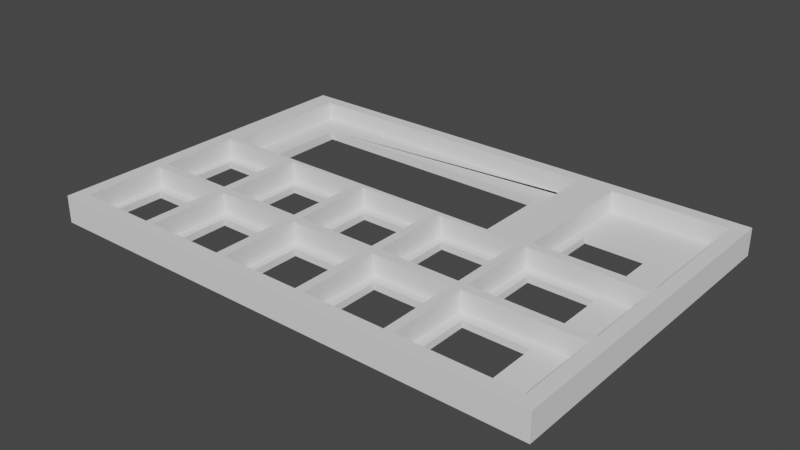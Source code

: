 # Source: kb3-keyplate.blend  (saved by Blender 2.93.20; exported with 4.5.12 LTS)
import bpy
from mathutils import Matrix  # noqa: F401  (used for matrix-valued properties, if any)

bpy.ops.wm.read_factory_settings(use_empty=True)
scene = bpy.context.scene
scene.name = 'Scene'

# ---- collections
col_collection = bpy.data.collections.new('Collection'); scene.collection.children.link(col_collection)

# ---- world
world_world = bpy.data.worlds.new('World'); scene.world = world_world
world_world.use_nodes = True; world_world.node_tree.nodes.clear()
_N = world_world.node_tree.nodes; _L = world_world.node_tree.links
n0 = _N.new('ShaderNodeOutputWorld'); n0.name = 'World Output'; n0.location = (300, 300)
n1 = _N.new('ShaderNodeBackground'); n1.name = 'Background'; n1.location = (10, 300)
n1.inputs[0].default_value = (0.05088, 0.05088, 0.05088, 1.0)
_L.new(n1.outputs[0], n0.inputs[0])
n0.is_active_output = True
world_world.color = (0.05088, 0.05088, 0.05088)
world_world.use_sun_shadow = False
world_world.sun_shadow_jitter_overblur = 0.0

# ---- meshes
me_keys_plate_v6 = bpy.data.meshes.new('keys_plate_v6')
me_keys_plate_v6.from_pydata([(59.0, 25.0, 0.0), (45.0, 25.0, 0.0), (59.0, 25.0, 1.5), (45.0, 25.0, 1.5), (59.0, 39.0, 0.0), (59.0, 39.0, 1.5), (45.0, 39.0, 0.0), (45.0, 39.0, 1.5), (43.0, 23.0, 1.5), (75.0, 72.0, 6.0), (61.0, 23.0, 1.5), (79.0, 25.0, 0.0), (65.0, 25.0, 0.0), (79.0, 25.0, 1.5), (65.0, 25.0, 1.5), (79.0, 39.0, 0.0), (79.0, 39.0, 1.5), (65.0, 39.0, 0.0), (65.0, 39.0, 1.5), (63.0, 23.0, 1.5), (81.0, 23.0, 1.5), (39.0, 25.0, 0.0), (25.0, 25.0, 0.0), (39.0, 25.0, 1.5), (25.0, 25.0, 1.5), (39.0, 39.0, 0.0), (39.0, 39.0, 1.5), (25.0, 39.0, 0.0), (25.0, 39.0, 1.5), (23.0, 23.0, 1.5), (41.0, 23.0, 1.5), (19.0, 25.0, 0.0), (5.0, 25.0, 0.0), (19.0, 25.0, 1.5), (5.0, 25.0, 1.5), (19.0, 39.0, 0.0), (19.0, 39.0, 1.5), (5.0, 39.0, 0.0), (5.0, 39.0, 1.5), (99.0, 45.0, 0.0), (85.0, 45.0, 0.0), (99.0, 45.0, 1.5), (85.0, 45.0, 1.5), (99.0, 59.0, 0.0), (99.0, 59.0, 1.5), (85.0, 59.0, 0.0), (85.0, 59.0, 1.5), (59.0, 5.0, 0.0), (45.0, 5.0, 0.0), (59.0, 5.0, 1.5), (45.0, 5.0, 1.5), (59.0, 19.0, 0.0), (59.0, 19.0, 1.5), (45.0, 19.0, 0.0), (45.0, 19.0, 1.5), (79.0, 5.0, 0.0), (65.0, 5.0, 0.0), (79.0, 5.0, 1.5), (65.0, 5.0, 1.5), (79.0, 19.0, 0.0), (79.0, 19.0, 1.5), (65.0, 19.0, 0.0), (65.0, 19.0, 1.5), (19.0, 5.0, 0.0), (5.0, 5.0, 0.0), (19.0, 5.0, 1.5), (5.0, 5.0, 1.5), (19.0, 19.0, 0.0), (19.0, 19.0, 1.5), (5.0, 19.0, 0.0), (5.0, 19.0, 1.5), (99.0, 5.0, 0.0), (85.0, 5.0, 0.0), (99.0, 5.0, 1.5), (85.0, 5.0, 1.5), (99.0, 19.0, 0.0), (99.0, 19.0, 1.5), (85.0, 19.0, 0.0), (85.0, 19.0, 1.5), (39.0, 5.0, 0.0), (25.0, 5.0, 0.0), (39.0, 5.0, 1.5), (25.0, 5.0, 1.5), (39.0, 19.0, 0.0), (39.0, 19.0, 1.5), (25.0, 19.0, 0.0), (25.0, 19.0, 1.5), (99.0, 25.0, 0.0), (85.0, 25.0, 0.0), (99.0, 25.0, 1.5), (85.0, 25.0, 1.5), (99.0, 39.0, 0.0), (99.0, 39.0, 1.5), (85.0, 39.0, 0.0), (85.0, 39.0, 1.5), (0.0, 0.0, 0.0), (0.0, 0.0, 6.0), (83.0, 23.0, 1.5), (98.0, 23.0, 1.5), (98.0, 21.0, 1.5), (83.0, 21.0, 1.5), (83.0, 3.0, 1.5), (98.0, 41.0, 1.5), (83.0, 41.0, 1.5), (21.0, 21.0, 1.5), (23.0, 21.0, 1.5), (41.0, 21.0, 1.5), (81.0, 3.0, 1.5), (81.0, 21.0, 1.5), (63.0, 21.0, 1.5), (61.0, 21.0, 1.5), (43.0, 21.0, 1.5), (21.0, 23.0, 1.5), (3.0, 23.0, 1.5), (83.0, 43.0, 1.5), (98.0, 43.0, 1.5), (108.7, 21.0, 1.5), (3.0, 41.0, 5.5), (108.7, 23.0, 1.5), (108.7, 43.0, 1.5), (108.7, 41.0, 1.5), (108.7, 43.0, 5.5), (111.7, 0.0, 0.0), (0.0, 74.7, 0.0), (111.7, 74.7, 6.0), (111.7, 0.0, 6.0), (111.7, 74.7, 0.0), (5.0, 72.0, 6.0), (5.0, 42.0, 6.0), (75.0, 42.0, 6.0), (69.0, 48.0, 2.0), (69.0, 48.0, 0.0), (11.0, 48.0, 0.0), (11.0, 66.0, 0.0), (69.0, 66.0, 0.0), (11.0, 48.0, 2.0), (11.0, 66.0, 2.0), (69.0, 66.0, 2.0), (5.0, 72.0, 2.0), (75.0, 72.0, 2.0), (6.75, 44.5, 2.0), (75.0, 42.0, 2.0), (73.25, 70.85, 2.0), (73.37, 70.84, 2.0), (73.48, 70.8, 2.0), (73.58, 70.75, 2.0), (73.67, 70.67, 2.0), (73.75, 70.58, 2.0), (73.8, 70.48, 2.0), (73.84, 70.37, 2.0), (73.85, 70.25, 2.0), (73.84, 70.13, 2.0), (73.8, 70.02, 2.0), (73.75, 69.92, 2.0), (73.67, 69.83, 2.0), (73.58, 69.75, 2.0), (73.48, 69.7, 2.0), (73.37, 69.66, 2.0), (73.25, 69.65, 2.0), (73.13, 69.66, 2.0), (73.02, 69.7, 2.0), (72.92, 69.75, 2.0), (72.83, 69.83, 2.0), (72.75, 69.92, 2.0), (72.7, 70.02, 2.0), (72.66, 70.13, 2.0), (72.65, 70.25, 2.0), (72.66, 70.37, 2.0), (72.7, 70.48, 2.0), (72.75, 70.58, 2.0), (72.83, 70.67, 2.0), (72.92, 70.75, 2.0), (73.02, 70.8, 2.0), (73.13, 70.84, 2.0), (73.25, 71.0, 2.0), (73.54, 70.94, 2.0), (73.67, 70.87, 2.0), (73.78, 70.78, 2.0), (73.87, 70.67, 2.0), (73.94, 70.54, 2.0), (73.99, 70.4, 2.0), (74.0, 70.25, 2.0), (73.99, 70.1, 2.0), (73.94, 69.96, 2.0), (73.87, 69.83, 2.0), (73.78, 69.72, 2.0), (73.67, 69.63, 2.0), (73.54, 69.56, 2.0), (73.4, 69.51, 2.0), (73.25, 69.5, 2.0), (73.1, 69.51, 2.0), (72.96, 69.56, 2.0), (72.83, 69.63, 2.0), (72.72, 69.72, 2.0), (72.63, 69.83, 2.0), (72.56, 69.96, 2.0), (72.51, 70.1, 2.0), (72.5, 70.25, 2.0), (72.51, 70.4, 2.0), (72.56, 70.54, 2.0), (72.63, 70.67, 2.0), (72.72, 70.78, 2.0), (72.83, 70.87, 2.0), (72.96, 70.94, 2.0), (6.604, 44.49, 2.0), (6.604, 44.49, 2.0), (6.463, 44.44, 2.0), (6.333, 44.37, 2.0), (6.22, 44.28, 2.0), (6.126, 44.17, 2.0), (6.057, 44.04, 2.0), (6.014, 43.9, 2.0), (6.0, 43.75, 2.0), (6.014, 43.6, 2.0), (6.057, 43.46, 2.0), (6.126, 43.33, 2.0), (6.22, 43.22, 2.0), (6.333, 43.13, 2.0), (6.463, 43.06, 2.0), (6.604, 43.01, 2.0), (6.75, 43.0, 2.0), (6.896, 43.01, 2.0), (7.037, 43.06, 2.0), (7.167, 43.13, 2.0), (7.28, 43.22, 2.0), (7.374, 43.33, 2.0), (7.443, 43.46, 2.0), (7.486, 43.6, 2.0), (7.5, 43.75, 2.0), (7.486, 43.9, 2.0), (7.443, 44.04, 2.0), (7.374, 44.17, 2.0), (7.28, 44.28, 2.0), (7.167, 44.37, 2.0), (7.037, 44.44, 2.0), (6.896, 44.49, 2.0), (6.75, 45.25, 2.0), (6.457, 45.22, 2.0), (6.176, 45.14, 2.0), (5.917, 45.0, 2.0), (5.689, 44.81, 2.0), (5.503, 44.58, 2.0), (5.364, 44.32, 2.0), (5.279, 44.04, 2.0), (5.25, 43.75, 2.0), (5.279, 43.46, 2.0), (5.364, 43.18, 2.0), (5.503, 42.92, 2.0), (5.689, 42.69, 2.0), (5.917, 42.5, 2.0), (6.176, 42.36, 2.0), (6.457, 42.28, 2.0), (6.75, 42.25, 2.0), (7.043, 42.28, 2.0), (7.324, 42.36, 2.0), (7.583, 42.5, 2.0), (7.811, 42.69, 2.0), (7.997, 42.92, 2.0), (8.136, 43.18, 2.0), (8.221, 43.46, 2.0), (8.25, 43.75, 2.0), (8.221, 44.04, 2.0), (8.136, 44.32, 2.0), (7.997, 44.58, 2.0), (7.811, 44.81, 2.0), (7.583, 45.0, 2.0), (7.324, 45.14, 2.0), (7.043, 45.22, 2.0), (6.75, 44.5, 2.0), (6.463, 44.44, 2.0), (6.333, 44.37, 2.0), (6.22, 44.28, 2.0), (6.126, 44.17, 2.0), (6.057, 44.04, 2.0), (6.014, 43.9, 2.0), (6.0, 43.75, 2.0), (6.014, 43.6, 2.0), (6.057, 43.46, 2.0), (6.126, 43.33, 2.0), (6.22, 43.22, 2.0), (6.333, 43.13, 2.0), (6.463, 43.06, 2.0), (6.604, 43.01, 2.0), (6.75, 43.0, 2.0), (6.896, 43.01, 2.0), (7.037, 43.06, 2.0), (7.167, 43.13, 2.0), (7.28, 43.22, 2.0), (7.374, 43.33, 2.0), (7.443, 43.46, 2.0), (7.486, 43.6, 2.0), (7.5, 43.75, 2.0), (7.486, 43.9, 2.0), (7.443, 44.04, 2.0), (7.374, 44.17, 2.0), (7.28, 44.28, 2.0), (7.167, 44.37, 2.0), (7.037, 44.44, 2.0), (6.896, 44.49, 2.0), (6.457, 45.22, 2.0), (6.75, 45.25, 2.0), (6.176, 45.14, 2.0), (5.917, 45.0, 2.0), (5.689, 44.81, 2.0), (5.503, 44.58, 2.0), (5.364, 44.32, 2.0), (5.279, 44.04, 2.0), (5.25, 43.75, 2.0), (5.279, 43.46, 2.0), (5.364, 43.18, 2.0), (5.503, 42.92, 2.0), (5.689, 42.69, 2.0), (5.917, 42.5, 2.0), (6.176, 42.36, 2.0), (6.457, 42.28, 2.0), (6.75, 42.25, 2.0), (7.043, 42.28, 2.0), (7.324, 42.36, 2.0), (7.583, 42.5, 2.0), (7.811, 42.69, 2.0), (7.997, 42.92, 2.0), (8.136, 43.18, 2.0), (8.221, 43.46, 2.0), (8.25, 43.75, 2.0), (8.221, 44.04, 2.0), (8.136, 44.32, 2.0), (7.997, 44.58, 2.0), (7.811, 44.81, 2.0), (7.583, 45.0, 2.0), (7.324, 45.14, 2.0), (7.043, 45.22, 2.0), (6.5, 71.75, 2.0), (6.744, 71.73, 2.0), (6.978, 71.65, 2.0), (7.194, 71.54, 2.0), (7.384, 71.38, 2.0), (7.539, 71.19, 2.0), (7.655, 70.98, 2.0), (7.726, 70.74, 2.0), (7.75, 70.5, 2.0), (7.726, 70.26, 2.0), (7.655, 70.02, 2.0), (7.539, 69.81, 2.0), (7.384, 69.62, 2.0), (7.194, 69.46, 2.0), (6.978, 69.35, 2.0), (6.744, 69.27, 2.0), (6.5, 69.25, 2.0), (6.256, 69.27, 2.0), (6.022, 69.35, 2.0), (5.806, 69.46, 2.0), (5.616, 69.62, 2.0), (5.461, 69.81, 2.0), (5.345, 70.02, 2.0), (5.274, 70.26, 2.0), (5.25, 70.5, 2.0), (5.274, 70.74, 2.0), (5.345, 70.98, 2.0), (5.461, 71.19, 2.0), (5.616, 71.38, 2.0), (5.806, 71.54, 2.0), (6.022, 71.65, 2.0), (6.256, 71.73, 2.0), (6.646, 71.23, 2.0), (6.5, 71.25, 2.0), (6.354, 71.23, 2.0), (6.214, 71.19, 2.0), (6.085, 71.12, 2.0), (5.971, 71.03, 2.0), (5.878, 70.92, 2.0), (5.809, 70.79, 2.0), (5.767, 70.65, 2.0), (5.752, 70.5, 2.0), (5.767, 70.35, 2.0), (5.809, 70.21, 2.0), (5.878, 70.08, 2.0), (5.971, 69.97, 2.0), (6.085, 69.88, 2.0), (6.214, 69.81, 2.0), (6.354, 69.77, 2.0), (6.5, 69.75, 2.0), (6.646, 69.77, 2.0), (6.786, 69.81, 2.0), (6.915, 69.88, 2.0), (7.029, 69.97, 2.0), (7.122, 70.08, 2.0), (7.191, 70.21, 2.0), (7.233, 70.35, 2.0), (7.248, 70.5, 2.0), (7.233, 70.65, 2.0), (7.191, 70.79, 2.0), (7.122, 70.92, 2.0), (7.029, 71.03, 2.0), (6.915, 71.12, 2.0), (6.786, 71.19, 2.0), (74.98, 42.01, 1.993), (73.5, 44.75, 2.0), (73.26, 44.73, 2.0), (73.02, 44.65, 2.0), (72.81, 44.54, 2.0), (72.62, 44.38, 2.0), (72.46, 44.19, 2.0), (72.35, 43.98, 2.0), (72.27, 43.74, 2.0), (72.25, 43.5, 2.0), (72.27, 43.26, 2.0), (72.35, 43.02, 2.0), (72.46, 42.81, 2.0), (72.62, 42.62, 2.0), (72.81, 42.46, 2.0), (73.02, 42.35, 2.0), (73.26, 42.27, 2.0), (73.5, 42.25, 2.0), (73.74, 42.27, 2.0), (73.98, 42.35, 2.0), (74.19, 42.46, 2.0), (74.38, 42.62, 2.0), (74.54, 42.81, 2.0), (74.65, 43.02, 2.0), (74.73, 43.26, 2.0), (74.75, 43.5, 2.0), (74.73, 43.74, 2.0), (74.65, 43.98, 2.0), (74.54, 44.19, 2.0), (74.38, 44.38, 2.0), (74.19, 44.54, 2.0), (73.98, 44.65, 2.0), (73.74, 44.73, 2.0), (73.5, 44.25, 2.0), (73.35, 44.24, 2.0), (73.21, 44.19, 2.0), (73.08, 44.12, 2.0), (72.97, 44.03, 2.0), (72.88, 43.92, 2.0), (72.81, 43.79, 2.0), (72.76, 43.65, 2.0), (72.75, 43.5, 2.0), (72.76, 43.35, 2.0), (72.81, 43.21, 2.0), (72.88, 43.08, 2.0), (72.97, 42.97, 2.0), (73.08, 42.88, 2.0), (73.21, 42.81, 2.0), (73.35, 42.76, 2.0), (73.5, 42.75, 2.0), (73.65, 42.76, 2.0), (73.79, 42.81, 2.0), (73.92, 42.88, 2.0), (74.03, 42.97, 2.0), (74.12, 43.08, 2.0), (74.19, 43.21, 2.0), (74.24, 43.35, 2.0), (74.25, 43.5, 2.0), (74.24, 43.65, 2.0), (74.19, 43.79, 2.0), (74.12, 43.92, 2.0), (74.03, 44.03, 2.0), (73.92, 44.12, 2.0), (73.79, 44.19, 2.0), (73.65, 44.24, 2.0), (73.26, 44.73, 2.0), (73.5, 44.75, 2.0), (73.02, 44.65, 2.0), (72.81, 44.54, 2.0), (72.62, 44.38, 2.0), (72.46, 44.19, 2.0), (72.35, 43.98, 2.0), (72.27, 43.74, 2.0), (72.25, 43.5, 2.0), (72.27, 43.26, 2.0), (72.35, 43.02, 2.0), (72.46, 42.81, 2.0), (72.62, 42.62, 2.0), (72.81, 42.46, 2.0), (73.02, 42.35, 2.0), (73.26, 42.27, 2.0), (73.5, 42.25, 2.0), (73.74, 42.27, 2.0), (73.98, 42.35, 2.0), (74.19, 42.46, 2.0), (74.38, 42.62, 2.0), (74.54, 42.81, 2.0), (74.65, 43.02, 2.0), (74.73, 43.26, 2.0), (74.75, 43.5, 2.0), (74.73, 43.74, 2.0), (74.65, 43.98, 2.0), (74.54, 44.19, 2.0), (74.38, 44.38, 2.0), (74.19, 44.54, 2.0), (73.98, 44.65, 2.0), (73.74, 44.73, 2.0), (73.35, 44.24, 2.0), (73.5, 44.25, 2.0), (73.21, 44.19, 2.0), (73.08, 44.12, 2.0), (72.97, 44.03, 2.0), (72.88, 43.92, 2.0), (72.81, 43.79, 2.0), (72.76, 43.65, 2.0), (72.75, 43.5, 2.0), (72.76, 43.35, 2.0), (72.81, 43.21, 2.0), (72.88, 43.08, 2.0), (72.97, 42.97, 2.0), (73.08, 42.88, 2.0), (73.21, 42.81, 2.0), (73.35, 42.76, 2.0), (73.5, 42.75, 2.0), (73.65, 42.76, 2.0), (73.79, 42.81, 2.0), (73.92, 42.88, 2.0), (74.03, 42.97, 2.0), (74.12, 43.08, 2.0), (74.19, 43.21, 2.0), (74.24, 43.35, 2.0), (74.25, 43.5, 2.0), (74.24, 43.65, 2.0), (74.19, 43.79, 2.0), (74.12, 43.92, 2.0), (74.03, 44.03, 2.0), (73.92, 44.12, 2.0), (73.79, 44.19, 2.0), (73.65, 44.24, 2.0), (5.0, 42.0, 2.0), (83.0, 3.0, 5.5), (81.0, 3.0, 5.5), (83.0, 72.0, 5.5), (83.0, 72.0, 1.5), (83.0, 3.0, 5.5), (83.0, 3.0, 5.5), (108.7, 71.7, 6.0), (108.7, 71.7, 1.5), (108.7, 3.0, 6.0), (108.7, 3.0, 1.5), (61.0, 23.0, 5.5), (43.0, 23.0, 5.5), (41.0, 23.0, 5.5), (23.0, 23.0, 5.5), (98.0, 43.0, 5.5), (83.0, 43.0, 5.5), (21.0, 23.0, 5.5), (81.0, 3.0, 6.0), (83.0, 41.0, 5.5), (83.0, 23.0, 5.5), (108.7, 43.0, 6.0), (3.0, 41.0, 6.0), (83.0, 21.0, 5.5), (81.0, 21.0, 5.5), (63.0, 21.0, 5.5), (61.0, 21.0, 5.5), (43.0, 21.0, 5.5), (41.0, 21.0, 5.5), (23.0, 21.0, 5.5), (21.0, 21.0, 5.5), (23.0, 3.0, 1.5), (21.0, 3.0, 1.5), (41.0, 3.0, 1.5), (63.0, 3.0, 1.5), (61.0, 3.0, 1.5), (43.0, 3.0, 1.5), (63.0, 3.0, 5.5), (61.0, 3.0, 5.5), (43.0, 3.0, 5.5), (41.0, 3.0, 5.5), (23.0, 3.0, 5.5), (21.0, 3.0, 5.5), (3.0, 21.0, 6.0), (3.0, 3.0, 6.0), (3.0, 3.0, 1.5), (3.0, 21.0, 1.5), (3.0, 23.0, 5.5), (75.0, 42.0, 1.5), (5.0, 42.0, 1.5), (6.463, 44.44, 1.0), (3.0, 42.0, 1.5), (3.0, 41.0, 1.5), (61.0, 41.0, 1.5), (61.0, 41.0, 5.5), (43.0, 41.0, 1.5), (41.0, 41.0, 1.5), (43.0, 41.0, 5.5), (41.0, 41.0, 5.5), (23.0, 41.0, 1.5), (21.0, 41.0, 1.5), (23.0, 41.0, 5.5), (21.0, 41.0, 5.5), (0.0, 74.7, 6.0), (108.7, 41.0, 5.5), (108.7, 23.0, 5.5), (108.7, 21.0, 5.5), (83.0, 3.0, 6.0), (61.0, 23.0, 6.0), (43.0, 23.0, 6.0), (81.0, 41.0, 6.0), (81.0, 23.0, 6.0), (63.0, 23.0, 6.0), (41.0, 23.0, 6.0), (23.0, 23.0, 6.0), (98.0, 43.0, 6.0), (83.0, 43.0, 6.0), (21.0, 23.0, 6.0), (83.0, 41.0, 6.0), (83.0, 23.0, 6.0), (83.0, 21.0, 6.0), (81.0, 21.0, 6.0), (61.0, 21.0, 6.0), (43.0, 21.0, 6.0), (41.0, 21.0, 6.0), (23.0, 21.0, 6.0), (21.0, 21.0, 6.0), (63.0, 3.0, 6.0), (61.0, 3.0, 6.0), (43.0, 3.0, 6.0), (41.0, 3.0, 6.0), (23.0, 3.0, 6.0), (21.0, 3.0, 6.0), (3.0, 23.0, 6.0), (61.0, 41.0, 6.0), (63.0, 41.0, 6.0), (43.0, 41.0, 6.0), (41.0, 41.0, 6.0), (23.0, 41.0, 6.0), (21.0, 41.0, 6.0), (108.7, 41.0, 6.0), (108.7, 23.0, 6.0), (108.7, 21.0, 6.0), (83.0, 72.0, 6.0), (108.7, 71.7, 6.0), (63.0, 21.0, 6.0), (6.604, 44.49, 1.0), (6.333, 44.37, 1.0), (6.75, 44.5, 1.0), (6.22, 44.28, 1.0), (6.126, 44.17, 1.0), (6.057, 44.04, 1.0), (6.014, 43.9, 1.0), (6.0, 43.75, 1.0), (6.014, 43.6, 1.0), (6.057, 43.46, 1.0), (6.126, 43.33, 1.0), (6.22, 43.22, 1.0), (6.333, 43.13, 1.0), (6.463, 43.06, 1.0), (6.604, 43.01, 1.0), (6.75, 43.0, 1.0), (6.896, 43.01, 1.0), (7.037, 43.06, 1.0), (7.167, 43.13, 1.0), (7.28, 43.22, 1.0), (7.374, 43.33, 1.0), (7.443, 43.46, 1.0), (7.486, 43.6, 1.0), (7.5, 43.75, 1.0), (7.486, 43.9, 1.0), (7.443, 44.04, 1.0), (7.374, 44.17, 1.0), (7.28, 44.28, 1.0), (7.167, 44.37, 1.0), (7.037, 44.44, 1.0), (6.896, 44.49, 1.0), (6.646, 71.23, 1.0), (6.5, 71.25, 1.0), (6.786, 71.19, 1.0), (6.354, 71.23, 1.0), (6.214, 71.19, 1.0), (6.085, 71.12, 1.0), (5.971, 71.03, 1.0), (5.878, 70.92, 1.0), (5.809, 70.79, 1.0), (5.767, 70.65, 1.0), (5.752, 70.5, 1.0), (5.767, 70.35, 1.0), (5.809, 70.21, 1.0), (5.878, 70.08, 1.0), (5.971, 69.97, 1.0), (6.085, 69.88, 1.0), (6.214, 69.81, 1.0), (6.354, 69.77, 1.0), (6.5, 69.75, 1.0), (6.646, 69.77, 1.0), (6.786, 69.81, 1.0), (6.915, 69.88, 1.0), (7.029, 69.97, 1.0), (7.122, 70.08, 1.0), (7.191, 70.21, 1.0), (7.233, 70.35, 1.0), (7.248, 70.5, 1.0), (7.233, 70.65, 1.0), (7.191, 70.79, 1.0), (7.122, 70.92, 1.0), (7.029, 71.03, 1.0), (6.915, 71.12, 1.0), (73.36, 70.84, 1.0), (73.25, 70.85, 1.0), (73.48, 70.8, 1.0), (73.58, 70.75, 1.0), (73.67, 70.67, 1.0), (73.75, 70.58, 1.0), (73.8, 70.48, 1.0), (73.84, 70.37, 1.0), (73.85, 70.25, 1.0), (73.84, 70.13, 1.0), (73.8, 70.02, 1.0), (73.75, 69.92, 1.0), (73.67, 69.83, 1.0), (73.58, 69.75, 1.0), (73.48, 69.7, 1.0), (73.36, 69.66, 1.0), (73.25, 69.65, 1.0), (73.13, 69.66, 1.0), (73.02, 69.7, 1.0), (72.91, 69.75, 1.0), (72.82, 69.83, 1.0), (72.75, 69.92, 1.0), (72.66, 70.13, 1.0), (72.65, 70.25, 1.0), (72.66, 70.37, 1.0), (72.69, 70.48, 1.0), (72.75, 70.58, 1.0), (72.82, 70.67, 1.0), (72.91, 70.75, 1.0), (73.02, 70.8, 1.0), (73.13, 70.84, 1.0), (73.35, 44.24, 1.0), (73.5, 44.25, 1.0), (73.21, 44.19, 1.0), (73.08, 44.12, 1.0), (72.97, 44.03, 1.0), (72.88, 43.92, 1.0), (72.81, 43.79, 1.0), (72.76, 43.65, 1.0), (72.75, 43.5, 1.0), (72.76, 43.35, 1.0), (72.81, 43.21, 1.0), (72.88, 43.08, 1.0), (72.97, 42.97, 1.0), (73.08, 42.88, 1.0), (73.21, 42.81, 1.0), (73.35, 42.76, 1.0), (73.5, 42.75, 1.0), (73.65, 42.76, 1.0), (73.79, 42.81, 1.0), (73.92, 42.88, 1.0), (74.03, 42.97, 1.0), (74.12, 43.08, 1.0), (74.19, 43.21, 1.0), (74.24, 43.35, 1.0), (74.25, 43.5, 1.0), (74.24, 43.65, 1.0), (74.19, 43.79, 1.0), (74.12, 43.92, 1.0), (74.03, 44.03, 1.0), (73.92, 44.12, 1.0), (73.79, 44.19, 1.0), (73.65, 44.24, 1.0), (63.0, 41.0, 1.5), (81.0, 41.0, 1.5)], [(531, 628), (139, 174), (174, 142), (525, 529), (529, 530), (573, 575), (128, 573), (27, 6), (15, 6)], [(0, 1, 2), (2, 1, 3), (4, 0, 5), (5, 0, 2), (6, 4, 7), (30, 29, 537), (1, 6, 3), (3, 6, 7), (2, 3, 8), (8, 3, 7), (10, 5, 2), (10, 2, 8), (110, 562, 550), (109, 58, 62), (11, 12, 13), (13, 12, 14), (15, 11, 16), (16, 11, 13), (17, 15, 18), (18, 15, 16), (12, 17, 14), (14, 17, 18), (108, 526, 548), (108, 107, 526), (21, 22, 23), (23, 22, 24), (25, 21, 26), (26, 21, 23), (27, 25, 28), (28, 25, 26), (22, 27, 24), (24, 27, 28), (23, 24, 29), (29, 24, 28), (30, 26, 23), (30, 23, 29), (552, 106, 557), (31, 32, 33), (33, 32, 34), (35, 31, 36), (36, 31, 33), (37, 35, 38), (38, 35, 36), (32, 37, 34), (34, 37, 38), (39, 40, 41), (41, 40, 42), (43, 39, 44), (44, 39, 41), (45, 43, 46), (46, 43, 44), (40, 45, 42), (42, 45, 46), (47, 48, 49), (49, 48, 50), (51, 47, 52), (52, 47, 49), (53, 51, 54), (54, 51, 52), (48, 53, 50), (50, 53, 54), (55, 56, 57), (57, 56, 58), (59, 55, 60), (60, 55, 57), (61, 59, 62), (62, 59, 60), (56, 61, 58), (58, 61, 62), (63, 64, 65), (65, 64, 66), (67, 63, 68), (68, 63, 65), (69, 67, 70), (70, 67, 68), (64, 69, 66), (66, 69, 70), (71, 72, 73), (73, 72, 74), (75, 71, 76), (76, 71, 73), (77, 75, 78), (78, 75, 76), (72, 77, 74), (74, 77, 78), (79, 80, 81), (81, 80, 82), (83, 79, 84), (84, 79, 81), (85, 83, 86), (86, 83, 84), (80, 85, 82), (82, 85, 86), (87, 88, 89), (89, 88, 90), (91, 87, 92), (92, 87, 89), (93, 91, 94), (94, 91, 92), (88, 93, 90), (90, 93, 94), (44, 532, 528, 46), (94, 97, 90), (90, 97, 98), (90, 98, 89), (89, 98, 99), (89, 99, 76), (76, 99, 78), (78, 99, 100), (92, 102, 94), (94, 102, 103), (94, 103, 97), (66, 70, 570, 569), (105, 86, 84), (105, 84, 106), (50, 559, 49), (560, 559, 50), (43, 45, 126), (101, 74, 100), (74, 78, 100), (60, 108, 109), (76, 73, 534), (70, 68, 104, 570), (60, 57, 108), (74, 101, 73), (57, 107, 108), (52, 110, 111), (109, 62, 60), (112, 36, 33), (113, 571, 541), (113, 541, 112), (532, 76, 534), (110, 52, 559), (560, 551, 563), (111, 54, 52), (42, 114, 115), (42, 115, 41), (41, 115, 102), (41, 102, 92), (106, 552, 105), (553, 105, 552), (111, 550, 551), (550, 111, 110), (100, 547, 101), (558, 58, 109), (58, 558, 57), (552, 557, 564), (114, 540, 539), (551, 560, 111), (528, 540, 114), (57, 558, 107), (52, 49, 559), (560, 50, 111), (73, 101, 534), (562, 110, 559), (530, 101, 547), (534, 101, 530), (111, 50, 54), (1, 21, 6), (6, 21, 25), (35, 27, 31), (31, 27, 22), (31, 22, 67), (67, 22, 85), (67, 85, 63), (63, 80, 95), (95, 80, 79), (95, 79, 48), (48, 79, 53), (53, 79, 83), (53, 83, 1), (1, 83, 21), (1, 0, 53), (53, 0, 51), (51, 0, 12), (51, 12, 61), (61, 12, 11), (61, 11, 59), (59, 11, 88), (59, 88, 77), (77, 88, 87), (77, 87, 75), (72, 55, 77), (77, 55, 59), (12, 0, 17), (17, 0, 4), (88, 11, 93), (93, 11, 15), (22, 21, 85), (85, 21, 83), (95, 37, 32), (95, 32, 69), (69, 32, 31), (69, 31, 67), (40, 39, 93), (93, 39, 91), (48, 47, 95), (56, 47, 61), (61, 47, 51), (69, 64, 95), (95, 64, 63), (134, 137, 136, 133), (133, 136, 135, 132), (455, 519, 518, 454), (128, 524, 138), (395, 524, 129), (128, 129, 524), (141, 9, 139, 395), (129, 9, 141, 395), (138, 139, 127), (9, 127, 139), (193, 137, 192), (131, 130, 134), (430, 494, 492, 429), (403, 467, 468, 404), (134, 40, 131), (708, 709, 158, 157), (708, 157, 156, 707), (707, 156, 155, 706), (706, 155, 154, 705), (705, 154, 153, 704), (704, 153, 152, 703), (703, 152, 151, 702), (700, 149, 148, 699), (699, 148, 147, 698), (698, 147, 146, 697), (697, 146, 145, 696), (144, 695, 696, 145), (143, 693, 695, 144), (694, 693, 143, 142), (694, 142, 173, 723), (723, 173, 172, 722), (720, 170, 169), (720, 169, 168, 719), (719, 168, 167, 718), (718, 167, 166, 717), (137, 193, 194), (195, 137, 194), (137, 195, 196), (137, 196, 197), (137, 197, 198), (199, 137, 198), (136, 199, 200), (136, 200, 201), (136, 201, 202), (203, 136, 202), (712, 161, 160, 711), (710, 159, 158, 709), (716, 165, 164, 715), (714, 163, 162, 713), (139, 175, 176), (177, 139, 176), (139, 177, 178), (179, 139, 178), (139, 179, 180), (139, 180, 181), (182, 139, 181), (183, 139, 182), (184, 141, 183), (185, 141, 184), (186, 141, 185), (187, 141, 186), (188, 141, 187), (189, 141, 188), (190, 141, 189), (137, 191, 192), (191, 137, 190), (716, 717, 166, 165), (715, 164, 163, 714), (144, 145, 176, 175), (145, 146, 177, 176), (146, 147, 178, 177), (147, 148, 179, 178), (148, 149, 180, 179), (149, 150, 181, 180), (150, 151, 182, 181), (151, 152, 183, 182), (152, 153, 184, 183), (153, 154, 185, 184), (154, 155, 186, 185), (155, 156, 187, 186), (156, 157, 188, 187), (157, 158, 189, 188), (158, 159, 190, 189), (159, 160, 191, 190), (160, 161, 192, 191), (161, 162, 193, 192), (162, 163, 194, 193), (163, 164, 195, 194), (164, 165, 196, 195), (165, 166, 197, 196), (166, 167, 198, 197), (167, 168, 199, 198), (168, 169, 200, 199), (169, 170, 201, 200), (170, 171, 202, 201), (171, 172, 203, 202), (712, 713, 162, 161), (711, 160, 159, 710), (702, 151, 150, 701), (715, 714, 713, 712, 711, 710, 709, 708, 707, 706, 705, 704, 718, 717, 716), (136, 137, 199), (456, 520, 519, 455), (402, 466, 467, 403), (134, 133, 123), (294, 295, 657, 656), (263, 264, 265, 266, 267, 236, 237, 140, 235, 234, 233, 232, 231, 230), (237, 238, 239, 240, 241, 209, 208, 207, 206, 205, 140), (241, 242, 243, 244, 245, 246, 247, 219, 218, 217, 216, 215, 214, 213, 212, 211, 210, 209), (247, 248, 249, 250, 251, 252, 253, 254, 255, 256, 222, 221, 220, 219), (256, 257, 258, 259, 260, 261, 262, 263, 230, 229, 228, 227, 226, 225, 224, 223, 222), (123, 126, 134), (293, 294, 656, 655), (250, 249, 312, 313), (223, 224, 287, 286), (251, 250, 313, 314), (224, 225, 288, 287), (252, 251, 314, 315), (225, 226, 289, 288), (253, 252, 315, 316), (226, 227, 290, 289), (254, 253, 316, 317), (227, 228, 291, 290), (140, 205, 204, 268), (255, 254, 317, 318), (228, 229, 292, 291), (256, 255, 318, 319), (229, 230, 293, 292), (257, 256, 319, 320), (230, 231, 294, 293), (258, 257, 320, 321), (231, 232, 295, 294), (205, 206, 269, 204), (259, 258, 321, 322), (232, 233, 296, 295), (206, 207, 270, 269), (260, 259, 322, 323), (233, 234, 297, 296), (207, 208, 271, 270), (261, 260, 323, 324), (234, 235, 298, 297), (208, 209, 272, 271), (262, 261, 324, 325), (235, 140, 268, 298), (209, 210, 273, 272), (263, 262, 325, 326), (237, 236, 300, 299), (210, 211, 274, 273), (264, 263, 326, 327), (238, 237, 299, 301), (211, 212, 275, 274), (265, 264, 327, 328), (212, 213, 276, 275), (266, 265, 328, 329), (213, 214, 277, 276), (267, 266, 329, 330), (135, 136, 301), (214, 215, 278, 277), (236, 267, 330, 300), (136, 349, 301), (215, 216, 279, 278), (238, 349, 243, 306, 305, 242, 241, 304, 240, 303, 302, 239), (216, 217, 280, 279), (244, 243, 306, 307), (217, 218, 281, 280), (245, 244, 307, 308), (218, 219, 282, 281), (246, 245, 308, 309), (219, 220, 283, 282), (247, 246, 309, 310), (220, 221, 284, 283), (248, 247, 310, 311), (221, 222, 285, 284), (249, 248, 311, 312), (222, 223, 286, 285), (295, 296, 658, 657), (35, 37, 132), (296, 297, 659, 658), (268, 204, 630, 632), (297, 298, 660, 659), (204, 269, 574, 630), (132, 37, 133), (269, 270, 631, 574), (270, 271, 633, 631), (271, 272, 634, 633), (273, 274, 636, 635), (274, 275, 637, 636), (275, 276, 638, 637), (276, 277, 639, 638), (277, 278, 640, 639), (278, 279, 641, 640), (279, 280, 642, 641), (280, 281, 643, 642), (281, 282, 644, 643), (283, 284, 646, 645), (284, 285, 647, 646), (285, 286, 648, 647), (286, 287, 649, 648), (287, 288, 650, 649), (288, 289, 651, 650), (290, 291, 653, 652), (291, 292, 654, 653), (292, 293, 655, 654), (324, 323, 135, 300, 330, 329, 328, 327, 326, 325), (299, 300, 135, 301), (322, 321, 135, 323), (37, 123, 133), (429, 492, 493, 428), (298, 268, 632, 660), (332, 331, 364, 363), (331, 362, 365, 364), (362, 361, 366, 365), (361, 360, 367, 366), (360, 359, 368, 367), (359, 358, 369, 368), (358, 357, 370, 369), (357, 356, 371, 370), (356, 355, 372, 371), (355, 354, 373, 372), (354, 353, 374, 373), (353, 352, 375, 374), (352, 351, 376, 375), (351, 350, 377, 376), (350, 349, 378, 377), (349, 348, 379, 378), (348, 347, 380, 379), (347, 346, 381, 380), (346, 345, 382, 381), (345, 344, 383, 382), (344, 343, 384, 383), (343, 342, 385, 384), (342, 341, 386, 385), (341, 340, 387, 386), (340, 339, 388, 387), (339, 338, 389, 388), (338, 337, 390, 389), (337, 336, 391, 390), (336, 335, 392, 391), (335, 334, 393, 392), (334, 333, 394, 393), (333, 332, 363, 394), (380, 678, 677, 379), (382, 680, 679, 381), (384, 682, 681, 383), (390, 688, 687, 389), (386, 684, 683, 385), (392, 690, 689, 391), (388, 686, 685, 387), (394, 692, 691, 393), (364, 661, 663, 363), (366, 664, 662, 365), (368, 666, 665, 367), (370, 668, 667, 369), (372, 670, 669, 371), (374, 672, 671, 373), (376, 674, 673, 375), (378, 676, 675, 377), (272, 273, 635, 634), (446, 413, 414, 415, 416, 417, 418, 419, 420, 421, 422, 423, 424, 425, 426, 427, 458, 457, 456, 455, 454, 453, 452, 451, 450, 449, 448, 447), (458, 427, 396, 397, 398, 399, 400, 401, 402, 403, 404, 405, 406, 407, 408, 409, 410, 411, 412, 413, 446, 445, 444, 443, 442, 441, 440, 439, 438, 437, 436, 435, 434, 433, 432, 431, 430, 429, 428, 459), (457, 521, 520, 456), (431, 495, 494, 430), (404, 468, 469, 405), (458, 522, 521, 457), (432, 496, 495, 431), (405, 469, 470, 406), (459, 523, 522, 458), (433, 497, 496, 432), (406, 470, 471, 407), (428, 493, 523, 459), (434, 498, 497, 433), (407, 471, 472, 408), (435, 499, 498, 434), (408, 472, 473, 409), (436, 500, 499, 435), (409, 473, 474, 410), (437, 501, 500, 436), (410, 474, 475, 411), (438, 502, 501, 437), (411, 475, 476, 412), (439, 503, 502, 438), (412, 476, 477, 413), (440, 504, 503, 439), (413, 477, 478, 414), (441, 505, 504, 440), (414, 478, 479, 415), (442, 506, 505, 441), (415, 479, 480, 416), (443, 507, 506, 442), (416, 480, 481, 417), (444, 508, 507, 443), (417, 481, 482, 418), (445, 509, 508, 444), (418, 482, 483, 419), (446, 510, 509, 445), (419, 483, 484, 420), (447, 511, 510, 446), (420, 484, 485, 421), (448, 512, 511, 447), (421, 485, 486, 422), (449, 513, 512, 448), (422, 486, 487, 423), (396, 461, 460, 397), (450, 514, 513, 449), (423, 487, 488, 424), (397, 460, 462, 398), (451, 515, 514, 450), (424, 488, 489, 425), (398, 462, 463, 399), (452, 516, 515, 451), (425, 489, 490, 426), (399, 463, 464, 400), (453, 517, 516, 452), (426, 490, 491, 427), (400, 464, 465, 401), (454, 518, 517, 453), (427, 491, 461, 396), (401, 465, 466, 402), (701, 150, 149, 700), (464, 463, 462, 460, 461, 491, 490, 130, 469, 468, 467, 466, 465), (489, 488, 487, 190, 490), (190, 487, 486), (141, 486, 485, 484, 483, 482, 481, 480, 479, 478, 477, 476, 395), (190, 486, 141), (490, 190, 130), (190, 137, 130), (134, 130, 137), (337, 338, 339, 340, 341, 342, 343, 344, 345, 346, 347, 348, 349, 350, 136, 336), (356, 357, 358, 359, 360, 361, 362, 331, 138, 355), (139, 336, 136), (135, 469, 130), (135, 321, 469), (318, 317, 316, 476, 475, 474, 473, 472, 471, 470, 469, 321, 320, 319), (307, 306, 524, 253, 316, 315, 314, 313, 312, 311, 310, 309, 308), (476, 316, 253, 524, 412), (130, 131, 135), (132, 135, 131), (524, 306, 243, 349), (239, 238, 301, 302, 303, 304, 305, 306, 243, 242, 241, 240), (350, 351, 352, 353, 354, 355, 524, 349), (355, 138, 524), (139, 183, 141, 395), (128, 138, 127), (139, 138, 331), (139, 331, 332, 333, 334, 335, 336), (475, 524, 395, 141), (476, 524, 141, 395), (114, 42, 528), (46, 528, 42), (95, 123, 37), (579, 7, 577), (8, 581, 536), (7, 5, 577), (5, 7, 4), (10, 577, 5), (126, 122, 43), (43, 122, 71), (71, 122, 72), (72, 122, 55), (56, 55, 122), (122, 95, 47, 56), (528, 532, 527), (532, 531, 527), (116, 626, 590), (44, 41, 532), (92, 532, 41), (92, 89, 532), (89, 76, 532), (527, 627, 600, 540), (585, 582, 621, 622), (544, 543, 602, 603), (528, 527, 540), (539, 115, 114), (549, 558, 109), (561, 558, 549), (526, 107, 558), (108, 548, 109), (549, 109, 548), (566, 104, 556), (566, 554, 104), (586, 623, 546, 117), (565, 555, 553), (553, 555, 105), (105, 555, 86), (86, 555, 82), (106, 84, 557), (84, 81, 557), (82, 557, 81), (555, 557, 82), (80, 63, 85), (588, 624, 602, 543), (551, 550, 606, 607), (530, 547, 604, 591), (104, 65, 556), (68, 65, 104), (562, 559, 560), (564, 557, 555), (569, 556, 66), (65, 66, 556), (596, 619, 618), (570, 104, 554), (569, 570, 567, 568), (570, 554, 567), (34, 113, 112, 33), (141, 524, 573, 572), (128, 546, 623), (623, 622, 128), (38, 36, 576), (579, 578, 581), (583, 582, 585), (537, 582, 580), (30, 580, 26), (30, 537, 580), (581, 8, 579), (537, 29, 538), (577, 578, 579), (580, 582, 583), (584, 586, 576), (586, 117, 576), (576, 113, 34), (595, 19, 596), (577, 535, 578), (577, 10, 535), (539, 540, 600, 599), (10, 8, 536), (8, 7, 579), (28, 26, 580), (580, 583, 28), (28, 583, 29), (29, 583, 538), (585, 538, 583), (112, 584, 36), (576, 36, 584), (541, 586, 584, 112), (34, 38, 576), (571, 113, 576, 117), (590, 626, 604, 547), (581, 578, 618, 620), (548, 526, 542, 605), (562, 612, 606, 550), (554, 566, 616, 610), (553, 552, 608, 609), (126, 124, 122), (124, 125, 122), (587, 95, 96), (95, 587, 123), (124, 123, 587), (126, 123, 124), (533, 626, 116, 534), (603, 595, 605, 604), (121, 539, 599, 545), (527, 628, 627), (578, 535, 592, 618), (117, 546, 617, 571), (589, 544, 603, 625), (563, 551, 607, 613), (564, 614, 608, 552), (536, 581, 620, 593), (541, 601, 623, 586), (96, 125, 533), (565, 553, 609, 615), (534, 530, 591, 533), (628, 124, 627), (120, 118, 625, 624), (628, 532, 119, 545), (99, 98, 118, 116), (102, 115, 119, 120), (571, 617, 601, 541), (605, 542, 591, 604), (115, 539, 121, 119), (547, 100, 116), (116, 590, 547), (543, 103, 119, 120, 588), (537, 538, 598, 597), (538, 585, 622, 598), (544, 103, 543), (103, 544, 97), (118, 544, 589), (544, 118, 97), (582, 537, 597, 621), (93, 15, 40), (134, 126, 45), (40, 134, 45), (171, 170, 720, 721), (722, 172, 171, 721), (282, 283, 645, 644), (289, 290, 652, 651), (35, 132, 27), (27, 132, 25), (25, 132, 6), (533, 591, 96), (542, 96, 591), (96, 542, 611), (612, 96, 611), (613, 96, 612), (96, 613, 614), (615, 96, 614), (616, 96, 615), (96, 616, 568), (568, 616, 556, 569), (555, 615, 564), (564, 615, 614), (560, 563, 612, 562), (613, 612, 563), (526, 558, 561, 542), (561, 611, 542), (554, 610, 567), (611, 561, 549, 629), (605, 629, 549, 548), (595, 603, 602, 594), (545, 594, 602, 624), (545, 600, 594), (627, 594, 600), (129, 594, 627), (129, 627, 9), (627, 124, 9), (628, 545, 124), (545, 624, 124), (624, 625, 124), (124, 625, 125), (125, 625, 626), (125, 626, 533), (125, 96, 122), (122, 96, 95), (567, 96, 568), (567, 617, 96), (617, 546, 96), (96, 546, 587), (546, 128, 587), (128, 127, 587), (127, 9, 587), (587, 9, 124), (622, 621, 128), (129, 128, 621), (620, 129, 621), (620, 618, 129), (129, 618, 619), (619, 594, 129), (618, 592, 596), (592, 629, 596), (605, 595, 596, 629), (625, 603, 604, 626), (592, 606, 629), (606, 612, 611, 629), (536, 593, 592, 10), (592, 593, 536, 607, 606), (607, 593, 597), (608, 607, 597), (608, 614, 613, 607), (620, 621, 597, 593), (601, 598, 622, 623), (609, 608, 597, 598), (615, 609, 610, 616), (601, 610, 609, 598), (617, 567, 610, 601), (574, 631, 633, 634, 635, 636, 637, 638, 639, 640, 641, 642, 643, 644, 645, 646, 630), (630, 646, 647, 648, 649, 650, 651, 652, 653, 654, 655, 656, 657, 658, 659, 660, 632), (675, 676, 677, 678, 679, 680, 681, 682, 683, 684, 685, 686, 687), (661, 662, 664, 665, 666, 667, 668, 669, 670, 671, 672, 673, 674, 675, 687, 688, 689, 690, 691, 692, 663), (375, 673, 672, 374), (377, 675, 674, 376), (379, 677, 676, 378), (381, 679, 678, 380), (383, 681, 680, 382), (385, 683, 682, 384), (391, 689, 688, 390), (387, 685, 684, 386), (393, 691, 690, 392), (389, 687, 686, 388), (363, 663, 692, 394), (365, 662, 661, 364), (367, 665, 664, 366), (369, 667, 666, 368), (371, 669, 668, 370), (373, 671, 670, 372), (693, 694, 723, 722, 721, 720, 719, 718, 704, 703, 702, 701, 700, 699, 698, 697, 696, 695), (732, 733, 734, 735, 736, 737, 738, 739, 740, 741, 742, 743, 730, 731), (743, 729, 730), (726, 727, 728, 729, 743, 744, 745, 746, 747, 748, 749, 750, 751, 752, 753, 754, 755, 725, 724), (510, 511, 742), (742, 511, 743), (511, 512, 743), (743, 512, 744), (512, 513, 744), (744, 513, 745), (513, 514, 746, 745), (514, 515, 747, 746), (515, 516, 748, 747), (516, 517, 749, 748), (517, 518, 750, 749), (518, 519, 751, 750), (519, 520, 752, 751), (520, 521, 753, 752), (521, 522, 754, 753), (522, 523, 755, 754), (523, 493, 725, 755), (493, 492, 724, 725), (492, 494, 726, 724), (494, 495, 727, 726), (495, 496, 728, 727), (496, 497, 729, 728), (497, 498, 730, 729), (498, 499, 731, 730), (499, 500, 732, 731), (500, 501, 733, 732), (501, 502, 734, 733), (502, 503, 735, 734), (503, 504, 736, 735), (504, 505, 737, 736), (505, 506, 738, 737), (506, 507, 739, 738), (507, 508, 740, 739), (508, 509, 741, 740), (509, 510, 742, 741), (15, 131, 40), (17, 131, 15), (17, 4, 131), (6, 131, 4), (131, 6, 132), (594, 20, 595), (18, 19, 14), (756, 19, 18), (20, 19, 595), (19, 20, 14), (14, 20, 13), (757, 13, 20), (16, 13, 757), (756, 16, 757), (18, 16, 756), (19, 756, 596), (596, 756, 619), (756, 757, 619), (619, 757, 594), (20, 594, 757)])
_uv = me_keys_plate_v6.uv_layers.new(name='UVMap')
_uv.uv.foreach_set('vector', [0.0, 0.0, 0.0, 0.0, 0.0, 0.0, 0.0, 0.0, 0.0, 0.0, 0.0, 0.0, 0.0, 0.0, 0.0, 0.0, 0.0, 0.0, 0.0, 0.0, 0.0, 0.0, 0.0, 0.0, 0.0, 0.0, 0.0, 0.0, 0.0, 0.0, 0.0, 0.0, 0.0, 0.0, 0.0, 0.0, 0.0, 0.0, 0.0, 0.0, 0.0, 0.0, 0.0, 0.0, 0.0, 0.0, 0.0, 0.0, 0.0, 0.0, 0.0, 0.0, 0.0, 0.0, 0.0, 0.0, 0.0, 0.0, 0.0, 0.0, 0.0, 0.0, 0.0, 0.0, 0.0, 0.0, 0.0, 0.0, 0.0, 0.0, 0.0, 0.0, 0.0, 0.0, 0.0, 0.0, 0.0, 0.0, 0.0, 0.0, 0.0, 0.0, 0.0, 0.0, 0.0, 0.0, 0.0, 0.0, 0.0, 0.0, 0.0, 0.0, 0.0, 0.0, 0.0, 0.0, 0.0, 0.0, 0.0, 0.0, 0.0, 0.0, 0.0, 0.0, 0.0, 0.0, 0.0, 0.0, 0.0, 0.0, 0.0, 0.0, 0.0, 0.0, 0.0, 0.0, 0.0, 0.0, 0.0, 0.0, 0.0, 0.0, 0.0, 0.0, 0.0, 0.0, 0.0, 0.0, 0.0, 0.0, 0.0, 0.0, 0.0, 0.0, 0.0, 0.0, 0.0, 0.0, 0.0, 0.0, 0.0, 0.0, 0.0, 0.0, 0.0, 0.0, 0.0, 0.0, 0.0, 0.0, 0.0, 0.0, 0.0, 0.0, 0.0, 0.0, 0.0, 0.0, 0.0, 0.0, 0.0, 0.0, 0.0, 0.0, 0.0, 0.0, 0.0, 0.0, 0.0, 0.0, 0.0, 0.0, 0.0, 0.0, 0.0, 0.0, 0.0, 0.0, 0.0, 0.0, 0.0, 0.0, 0.0, 0.0, 0.0, 0.0, 0.0, 0.0, 0.0, 0.0, 0.0, 0.0, 0.0, 0.0, 0.0, 0.0, 0.0, 0.0, 0.0, 0.0, 0.0, 0.0, 0.0, 0.0, 0.0, 0.0, 0.0, 0.0, 0.0, 0.0, 0.0, 0.0, 0.0, 0.0, 0.0, 0.0, 0.0, 0.0, 0.0, 0.0, 0.0, 0.0, 0.0, 0.0, 0.0, 0.0, 0.0, 0.0, 0.0, 0.0, 0.0, 0.0, 0.0, 0.0, 0.0, 0.0, 0.0, 0.0, 0.0, 0.0, 0.0, 0.0, 0.0, 0.0, 0.0, 0.0, 0.0, 0.0, 0.0, 0.0, 0.0, 0.0, 0.0, 0.0, 0.0, 0.0, 0.0, 0.0, 0.0, 0.0, 0.0, 0.0, 0.0, 0.0, 0.0, 0.0, 0.0, 0.0, 0.0, 0.0, 0.0, 0.0, 0.0, 0.0, 0.0, 0.0, 0.0, 0.0, 0.0, 0.0, 0.0, 0.0, 0.0, 0.0, 0.0, 0.0, 0.0, 0.0, 0.0, 0.0, 0.0, 0.0, 0.0, 0.0, 0.0, 0.0, 0.0, 0.0, 0.0, 0.0, 0.0, 0.0, 0.0, 0.0, 0.0, 0.0, 0.0, 0.0, 0.0, 0.0, 0.0, 0.0, 0.0, 0.0, 0.0, 0.0, 0.0, 0.0, 0.0, 0.0, 0.0, 0.0, 0.0, 0.0, 0.0, 0.0, 0.0, 0.0, 0.0, 0.0, 0.0, 0.0, 0.0, 0.0, 0.0, 0.0, 0.0, 0.0, 0.0, 0.0, 0.0, 0.0, 0.0, 0.0, 0.0, 0.0, 0.0, 0.0, 0.0, 0.0, 0.0, 0.0, 0.0, 0.0, 0.0, 0.0, 0.0, 0.0, 0.0, 0.0, 0.0, 0.0, 0.0, 0.0, 0.0, 0.0, 0.0, 0.0, 0.0, 0.0, 0.0, 0.0, 0.0, 0.0, 0.0, 0.0, 0.0, 0.0, 0.0, 0.0, 0.0, 0.0, 0.0, 0.0, 0.0, 0.0, 0.0, 0.0, 0.0, 0.0, 0.0, 0.0, 0.0, 0.0, 0.0, 0.0, 0.0, 0.0, 0.0, 0.0, 0.0, 0.0, 0.0, 0.0, 0.0, 0.0, 0.0, 0.0, 0.0, 0.0, 0.0, 0.0, 0.0, 0.0, 0.0, 0.0, 0.0, 0.0, 0.0, 0.0, 0.0, 0.0, 0.0, 0.0, 0.0, 0.0, 0.0, 0.0, 0.0, 0.0, 0.0, 0.0, 0.0, 0.0, 0.0, 0.0, 0.0, 0.0, 0.0, 0.0, 0.0, 0.0, 0.0, 0.0, 0.0, 0.0, 0.0, 0.0, 0.0, 0.0, 0.0, 0.0, 0.0, 0.0, 0.0, 0.0, 0.0, 0.0, 0.0, 0.0, 0.0, 0.0, 0.0, 0.0, 0.0, 0.0, 0.0, 0.0, 0.0, 0.0, 0.0, 0.0, 0.0, 0.0, 0.0, 0.0, 0.0, 0.0, 0.0, 0.0, 0.0, 0.0, 0.0, 0.0, 0.0, 0.0, 0.0, 0.0, 0.0, 0.0, 0.0, 0.0, 0.0, 0.0, 0.0, 0.0, 0.0, 0.0, 0.0, 0.0, 0.0, 0.0, 0.0, 0.0, 0.0, 0.0, 0.0, 0.0, 0.0, 0.0, 0.0, 0.0, 0.0, 0.0, 0.0, 0.0, 0.0, 0.0, 0.0, 0.0, 0.0, 0.0, 0.0, 0.0, 0.0, 0.0, 0.0, 0.0, 0.0, 0.0, 0.0, 0.0, 0.0, 0.0, 0.0, 0.0, 0.0, 0.0, 0.0, 0.0, 0.0, 0.0, 0.0, 0.0, 0.0, 0.0, 0.0, 0.0, 0.0, 0.0, 0.0, 0.0, 0.0, 0.0, 0.0, 0.0, 0.0, 0.0, 0.0, 0.0, 0.0, 0.0, 0.0, 0.0, 0.0, 0.0, 0.0, 0.0, 0.0, 0.0, 0.0, 0.0, 0.0, 0.0, 0.0, 0.0, 0.0, 0.0, 0.0, 0.0, 0.0, 0.0, 0.0, 0.0, 0.0, 0.0, 0.0, 0.0, 0.0, 0.0, 0.0, 0.0, 0.0, 0.0, 0.0, 0.0, 0.0, 0.0, 0.0, 0.0, 0.0, 0.0, 0.0, 0.0, 0.0, 0.0, 0.0, 0.0, 0.0, 0.0, 0.0, 0.0, 0.0, 0.0, 0.0, 0.0, 0.0, 0.0, 0.0, 0.0, 0.0, 0.0, 0.0, 0.0, 0.0, 0.0, 0.0, 0.0, 0.0, 0.0, 0.0, 0.0, 0.0, 0.0, 0.0, 0.0, 0.0, 0.0, 0.0, 0.0, 0.0, 0.0, 0.0, 0.0, 0.0, 0.0, 0.0, 0.0, 0.0, 0.0, 0.0, 0.0, 0.0, 0.0, 0.0, 0.0, 0.0, 0.0, 0.0, 0.0, 0.0, 0.0, 0.0, 0.0, 0.0, 0.0, 0.0, 0.0, 0.0, 0.0, 0.0, 0.0, 0.0, 0.0, 0.0, 0.0, 0.0, 0.0, 0.0, 0.0, 0.0, 0.0, 0.0, 0.0, 0.0, 0.0, 0.0, 0.0, 0.0, 0.0, 0.0, 0.0, 0.0, 0.0, 0.0, 0.0, 0.0, 0.0, 0.0, 0.0, 0.0, 0.0, 0.0, 0.0, 0.0, 0.0, 0.0, 0.0, 0.0, 0.0, 0.0, 0.0, 0.0, 0.0, 0.0, 0.0, 0.0, 0.0, 0.0, 0.0, 0.0, 0.0, 0.0, 0.0, 0.0, 0.0, 0.0, 0.0, 0.0, 0.0, 0.0, 0.0, 0.0, 0.0, 0.0, 0.0, 0.0, 0.0, 0.0, 0.0, 0.0, 0.0, 0.0, 0.0, 0.0, 0.0, 0.0, 0.0, 0.0, 0.0, 0.0, 0.0, 0.0, 0.0, 0.0, 0.0, 0.0, 0.0, 0.0, 0.0, 0.0, 0.0, 0.0, 0.0, 0.0, 0.0, 0.0, 0.0, 0.0, 0.0, 0.0, 0.0, 0.0, 0.0, 0.0, 0.0, 0.0, 0.0, 0.0, 0.0, 0.0, 0.0, 0.0, 0.0, 0.0, 0.0, 0.0, 0.0, 0.0, 0.0, 0.0, 0.0, 0.0, 0.0, 0.0, 0.0, 0.0, 0.0, 0.0, 0.0, 0.0, 0.0, 0.0, 0.0, 0.0, 0.0, 0.0, 0.0, 0.0, 0.0, 0.0, 0.0, 0.0, 0.0, 0.0, 0.0, 0.0, 0.0, 0.0, 0.0, 0.0, 0.0, 0.0, 0.0, 0.0, 0.0, 0.0, 0.0, 0.0, 0.0, 0.0, 0.0, 0.0, 0.0, 0.0, 0.0, 0.0, 0.0, 0.0, 0.0, 0.0, 0.0, 0.0, 0.0, 0.0, 0.0, 0.0, 0.0, 0.0, 0.0, 0.0, 0.0, 0.0, 0.0, 0.0, 0.0, 0.0, 0.0, 0.0, 0.0, 0.0, 0.0, 0.0, 0.0, 0.0, 0.0, 0.0, 0.0, 0.0, 0.0, 0.0, 0.0, 0.0, 0.0, 0.0, 0.0, 0.0, 0.0, 0.0, 0.0, 0.0, 0.0, 0.0, 0.0, 0.0, 0.0, 0.0, 0.0, 0.0, 0.0, 0.0, 0.0, 0.0, 0.0, 0.0, 0.0, 0.0, 0.0, 0.0, 0.0, 0.0, 0.0, 0.0, 0.0, 0.0, 0.0, 0.0, 0.0, 0.0, 0.0, 0.0, 0.0, 0.0, 0.0, 0.0, 0.0, 0.0, 0.0, 0.0, 0.0, 0.0, 0.0, 0.0, 0.0, 0.0, 0.0, 0.0, 0.0, 0.0, 0.0, 0.0, 0.0, 0.0, 0.0, 0.0, 0.0, 0.0, 0.0, 0.0, 0.0, 0.0, 0.0, 0.0, 0.0, 0.0, 0.0, 0.0, 0.0, 0.0, 0.0, 0.0, 0.0, 0.0, 0.0, 0.0, 0.0, 0.0, 0.0, 0.0, 0.0, 0.0, 0.0, 0.0, 0.0, 0.0, 0.0, 0.0, 0.0, 0.0, 0.0, 0.0, 0.0, 0.0, 0.0, 0.0, 0.0, 0.0, 0.0, 0.0, 0.0, 0.0, 0.0, 0.0, 0.0, 0.0, 0.0, 0.0, 0.0, 0.0, 0.0, 0.0, 0.0, 0.0, 0.0, 0.0, 0.0, 0.0, 0.0, 0.0, 0.0, 0.0, 0.0, 0.0, 0.0, 0.0, 0.0, 0.0, 0.0, 0.0, 0.0, 0.0, 0.0, 0.0, 0.0, 0.0, 0.0, 0.0, 0.0, 0.0, 0.0, 0.0, 0.0, 0.0, 0.0, 0.0, 0.0, 0.0, 0.0, 0.0, 0.0, 0.0, 0.0, 0.0, 0.0, 0.0, 0.0, 0.0, 0.0, 0.0, 0.0, 0.0, 0.0, 0.0, 0.0, 0.0, 0.0, 0.0, 0.0, 0.0, 0.0, 0.0, 0.0, 0.0, 0.0, 0.0, 0.0, 0.0, 0.0, 0.0, 0.0, 0.0, 0.0, 0.0, 0.0, 0.0, 0.0, 0.0, 0.0, 0.0, 0.0, 0.0, 0.0, 0.0, 0.0, 0.0, 0.0, 0.0, 0.0, 0.0, 0.0, 0.0, 0.0, 0.0, 0.0, 0.0, 0.0, 0.0, 0.0, 0.0, 0.0, 0.0, 0.0, 0.0, 0.0, 0.0, 0.0, 0.0, 0.0, 0.0, 0.0, 0.0, 0.0, 0.0, 0.0, 0.0, 0.0, 0.0, 0.0, 0.0, 0.0, 0.0, 0.0, 0.0, 0.0, 0.0, 0.0, 0.0, 0.0, 0.0, 0.0, 0.0, 0.0, 0.0, 0.0, 0.0, 0.0, 0.0, 0.0, 0.0, 0.0, 0.0, 0.0, 0.0, 0.0, 0.0, 0.0, 0.0, 0.0, 0.0, 0.0, 0.0, 0.0, 0.0, 0.0, 0.0, 0.0, 0.0, 0.0, 0.0, 0.0, 0.0, 0.0, 0.0, 0.0, 0.0, 0.0, 0.0, 0.0, 0.0, 0.0, 0.0, 0.0, 0.0, 0.0, 0.0, 0.0, 0.0, 0.0, 0.0, 0.0, 0.0, 0.0, 0.0, 0.0, 0.0, 0.0, 0.0, 0.0, 0.0, 0.0, 0.0, 0.0, 0.0, 0.0, 0.0, 0.0, 0.0, 0.0, 0.0, 0.0, 0.0, 0.0, 0.0, 0.0, 0.0, 0.0, 0.0, 0.0, 0.0, 0.0, 0.0, 0.0, 0.0, 0.0, 0.0, 0.0, 0.0, 0.0, 0.0, 0.0, 0.0, 0.0, 0.0, 0.0, 0.0, 0.0, 0.0, 0.0, 0.0, 0.0, 0.0, 0.0, 0.0, 0.0, 0.0, 0.0, 0.0, 0.0, 0.0, 0.0, 0.0, 0.0, 0.0, 0.0, 0.0, 0.0, 0.0, 0.0, 0.0, 0.0, 0.0, 0.0, 0.0, 0.0, 0.0, 0.0, 0.0, 0.0, 0.0, 0.0, 0.0, 0.0, 0.0, 0.0, 0.0, 0.0, 0.0, 0.0, 0.0, 0.0, 0.0, 0.0, 0.0, 0.0, 0.0, 0.0, 0.0, 0.0, 0.0, 0.0, 0.0, 0.0, 0.0, 0.0, 0.0, 0.0, 0.0, 0.0, 0.0, 0.0, 0.0, 0.0, 0.375, 1.0, 0.0, 0.0, 0.4062, 1.0, 0.0, 0.0, 0.0, 0.0, 0.0, 0.0, 0.0, 0.0, 0.0, 0.0, 0.0, 0.0, 0.0, 0.0, 0.0, 0.0, 0.0, 0.0, 0.0, 0.0, 0.0, 0.0, 0.0, 0.0, 0.0, 0.0, 0.0, 0.0, 0.0, 0.0, 0.0, 0.0, 0.25, 0.05823, 0.2874, 0.06192, 0.0, 0.0, 0.2874, 0.06192, 0.3234, 0.07283, 0.0, 0.0, 0.0, 0.0, 0.3234, 0.07283, 0.3565, 0.09055, 0.0, 0.0, 0.0, 0.0, 0.3565, 0.09055, 0.3856, 0.1144, 0.0, 0.0, 0.0, 0.0, 0.3856, 0.1144, 0.4095, 0.1435, 0.0, 0.0, 0.0, 0.0, 0.4095, 0.1435, 0.4272, 0.1766, 0.0, 0.0, 0.0, 0.0, 0.4272, 0.1766, 0.4381, 0.2126, 0.0, 0.0, 0.0, 0.0, 0.4381, 0.2874, 0.4272, 0.3234, 0.0, 0.0, 0.0, 0.0, 0.4272, 0.3234, 0.4095, 0.3565, 0.0, 0.0, 0.0, 0.0, 0.4095, 0.3565, 0.3856, 0.3856, 0.0, 0.0, 0.0, 0.0, 0.3856, 0.3856, 0.3565, 0.4095, 0.0, 0.0, 0.0, 0.0, 0.0, 0.0, 0.0, 0.0, 0.3565, 0.4095, 0.0, 0.0, 0.0, 0.0, 0.0, 0.0, 0.0, 0.0, 0.0, 0.0, 0.0, 0.0, 0.0, 0.0, 0.0, 0.0, 0.0, 0.0, 0.0, 0.0, 0.0, 0.0, 0.0, 0.0, 0.0, 0.0, 0.0, 0.0, 0.1766, 0.4272, 0.0, 0.0, 0.0, 0.0, 0.1144, 0.3856, 0.09055, 0.3565, 0.0, 0.0, 0.09055, 0.3565, 0.07283, 0.3234, 0.0, 0.0, 0.0, 0.0, 0.07283, 0.3234, 0.06192, 0.2874, 0.0, 0.0, 0.0, 0.0, 0.06192, 0.2874, 0.05823, 0.25, 0.0, 0.0, 0.0, 0.0, 0.375, 1.0, 0.3438, 1.0, 0.3125, 1.0, 0.0, 0.0, 0.3438, 1.0, 0.0, 0.0, 0.3125, 1.0, 0.2812, 1.0, 0.0, 0.0, 0.2812, 1.0, 0.25, 1.0, 0.0, 0.0, 0.25, 1.0, 0.2188, 1.0, 0.1875, 1.0, 0.0, 0.0, 0.2188, 1.0, 0.0, 0.0, 0.1875, 1.0, 0.1562, 1.0, 0.0, 0.0, 0.1562, 1.0, 0.125, 1.0, 0.0, 0.0, 0.125, 1.0, 0.09375, 1.0, 0.0625, 1.0, 0.0, 0.0, 0.09375, 1.0, 0.0, 0.0, 0.1435, 0.09055, 0.1766, 0.07283, 0.0, 0.0, 0.0, 0.0, 0.2126, 0.06192, 0.25, 0.05823, 0.0, 0.0, 0.0, 0.0, 0.06192, 0.2126, 0.07283, 0.1766, 0.0, 0.0, 0.0, 0.0, 0.09055, 0.1435, 0.1144, 0.1144, 0.0, 0.0, 0.0, 0.0, 0.9375, 1.0, 0.9062, 1.0, 0.875, 1.0, 0.0, 0.0, 0.9062, 1.0, 0.0, 0.0, 0.875, 1.0, 0.8438, 1.0, 0.8125, 1.0, 0.0, 0.0, 0.8438, 1.0, 0.0, 0.0, 0.8125, 1.0, 0.7812, 1.0, 0.0, 0.0, 0.7812, 1.0, 0.75, 1.0, 0.7188, 1.0, 0.0, 0.0, 0.75, 1.0, 0.6875, 1.0, 0.0, 0.0, 0.7188, 1.0, 0.6562, 1.0, 0.0, 0.0, 0.6875, 1.0, 0.625, 1.0, 0.0, 0.0, 0.6562, 1.0, 0.5938, 1.0, 0.0, 0.0, 0.625, 1.0, 0.5625, 1.0, 0.0, 0.0, 0.5938, 1.0, 0.5312, 1.0, 0.0, 0.0, 0.5625, 1.0, 0.5, 1.0, 0.0, 0.0, 0.5312, 1.0, 0.4688, 1.0, 0.0, 0.0, 0.5, 1.0, 0.0, 0.0, 0.4375, 1.0, 0.4062, 1.0, 0.4375, 1.0, 0.0, 0.0, 0.4688, 1.0, 0.0, 0.0, 0.0, 0.0, 0.05823, 0.25, 0.06192, 0.2126, 0.0, 0.0, 0.07283, 0.1766, 0.09055, 0.1435, 0.0, 0.0, 0.3234, 0.4272, 0.3565, 0.4095, 0.3833, 0.4496, 0.3418, 0.4717, 0.3565, 0.4095, 0.3856, 0.3856, 0.4197, 0.4197, 0.3833, 0.4496, 0.3856, 0.3856, 0.4095, 0.3565, 0.4496, 0.3833, 0.4197, 0.4197, 0.4095, 0.3565, 0.4272, 0.3234, 0.4717, 0.3418, 0.4496, 0.3833, 0.4272, 0.3234, 0.4381, 0.2874, 0.4854, 0.2968, 0.4717, 0.3418, 0.4381, 0.2874, 0.4418, 0.25, 0.49, 0.25, 0.4854, 0.2968, 0.4418, 0.25, 0.4381, 0.2126, 0.4854, 0.2032, 0.49, 0.25, 0.4381, 0.2126, 0.4272, 0.1766, 0.4717, 0.1582, 0.4854, 0.2032, 0.4272, 0.1766, 0.4095, 0.1435, 0.4496, 0.1167, 0.4717, 0.1582, 0.4095, 0.1435, 0.3856, 0.1144, 0.4197, 0.0803, 0.4496, 0.1167, 0.3856, 0.1144, 0.3565, 0.09055, 0.3833, 0.05045, 0.4197, 0.0803, 0.3565, 0.09055, 0.3234, 0.07283, 0.3418, 0.02827, 0.3833, 0.05045, 0.3234, 0.07283, 0.2874, 0.06192, 0.2968, 0.01461, 0.3418, 0.02827, 0.2874, 0.06192, 0.25, 0.05823, 0.25, 0.01, 0.2968, 0.01461, 0.25, 0.05823, 0.2126, 0.06192, 0.2032, 0.01461, 0.25, 0.01, 0.2126, 0.06192, 0.1766, 0.07283, 0.1582, 0.02827, 0.2032, 0.01461, 0.1766, 0.07283, 0.1435, 0.09055, 0.1167, 0.05045, 0.1582, 0.02827, 0.1435, 0.09055, 0.1144, 0.1144, 0.0803, 0.0803, 0.1167, 0.05045, 0.1144, 0.1144, 0.09055, 0.1435, 0.05045, 0.1167, 0.0803, 0.0803, 0.09055, 0.1435, 0.07283, 0.1766, 0.02827, 0.1582, 0.05045, 0.1167, 0.07283, 0.1766, 0.06192, 0.2126, 0.01461, 0.2032, 0.02827, 0.1582, 0.06192, 0.2126, 0.05823, 0.25, 0.01, 0.25, 0.01461, 0.2032, 0.05823, 0.25, 0.06192, 0.2874, 0.01461, 0.2968, 0.01, 0.25, 0.06192, 0.2874, 0.07283, 0.3234, 0.02827, 0.3418, 0.01461, 0.2968, 0.07283, 0.3234, 0.09055, 0.3565, 0.05045, 0.3833, 0.02827, 0.3418, 0.09055, 0.3565, 0.1144, 0.3856, 0.0803, 0.4197, 0.05045, 0.3833, 0.1144, 0.3856, 0.1435, 0.4095, 0.1167, 0.4496, 0.0803, 0.4197, 0.1435, 0.4095, 0.1766, 0.4272, 0.1582, 0.4717, 0.1167, 0.4496, 0.0, 0.0, 0.0, 0.0, 0.1144, 0.1144, 0.1435, 0.09055, 0.0, 0.0, 0.1766, 0.07283, 0.2126, 0.06192, 0.0, 0.0, 0.0, 0.0, 0.4381, 0.2126, 0.4418, 0.25, 0.0, 0.0, 0.0, 0.0, 0.0, 0.0, 0.0, 0.0, 0.0, 0.0, 0.0, 0.0, 0.0, 0.0, 0.0, 0.0, 0.0, 0.0, 0.0, 0.0, 0.0, 0.0, 0.0, 0.0, 0.0, 0.0, 0.0, 0.0, 0.0, 0.0, 0.0, 0.0, 0.0, 0.0, 0.0, 0.0, 0.1875, 1.0, 0.0, 0.0, 0.0, 0.0, 0.0, 0.0, 0.0, 0.0, 0.0, 0.0, 0.0, 0.0, 0.0, 0.0, 0.0, 0.0, 0.0, 0.0, 0.0, 0.0, 0.0, 0.0, 0.0, 0.0, 0.0, 0.0, 0.0, 0.0, 0.0, 0.0, 0.0, 0.0, 0.0, 0.0, 0.0, 0.0, 0.0, 0.0, 0.0, 0.0, 0.0, 0.0, 0.0, 0.0, 0.0, 0.0, 0.0, 0.0, 0.0, 0.0, 0.0, 0.0, 0.0, 0.0, 0.0, 0.0, 0.0, 0.0, 0.0, 0.0, 0.0, 0.0, 0.0, 0.0, 0.0, 0.0, 0.0, 0.0, 0.0, 0.0, 0.0, 0.0, 0.0, 0.0, 0.0, 0.0, 0.0, 0.0, 0.0, 0.0, 0.0, 0.0, 0.0, 0.0, 0.0, 0.0, 0.0, 0.0, 0.0, 0.0, 0.0, 0.0, 0.0, 0.0, 0.0, 0.0, 0.0, 0.0, 0.0, 0.0, 0.0, 0.0, 0.0, 0.0, 0.0, 0.0, 0.0, 0.0, 0.0, 0.0, 0.0, 0.0, 0.0, 0.0, 0.0, 0.0, 0.0, 0.0, 0.0, 0.0, 0.0, 0.0, 0.0, 0.0, 0.0, 0.0, 0.0, 0.0, 0.0, 0.0, 0.0, 0.0, 0.0, 0.0, 0.0, 0.0, 0.0, 0.0, 0.0, 0.0, 0.0, 0.0, 0.0, 0.0, 0.0, 0.0, 0.0, 0.0, 0.0, 0.0, 0.0, 0.0, 0.0, 0.0, 0.0, 0.0, 0.0, 0.0, 0.0, 0.0, 0.0, 0.0, 0.0, 0.0, 0.0, 0.0, 0.0, 0.0, 0.0, 0.0, 0.0, 0.0, 0.0, 0.0, 0.0, 0.0, 0.0, 0.0, 0.0, 0.0, 0.0, 0.0, 0.0, 0.0, 0.0, 0.0, 0.0, 0.0, 0.0, 0.0, 0.0, 0.0, 0.0, 0.0, 0.0, 0.0, 0.0, 0.0, 0.0, 0.0, 0.0, 0.0, 0.0, 0.0, 0.0, 0.0, 0.0, 0.0, 0.0, 0.0, 0.0, 0.0, 0.0, 0.0, 0.0, 0.0, 0.0, 0.0, 0.0, 0.0, 0.0, 0.0, 0.0, 0.0, 0.0, 0.0, 0.0, 0.0, 0.0, 0.0, 0.0, 0.0, 0.0, 0.0, 0.0, 0.0, 0.0, 0.0, 0.0, 0.0, 0.0, 0.0, 0.0, 0.0, 0.0, 0.0, 0.0, 0.0, 0.0, 0.0, 0.0, 0.0, 0.0, 0.0, 0.0, 0.0, 0.0, 0.0, 0.0, 0.0, 0.0, 0.0, 0.0, 0.0, 0.0, 0.0, 0.0, 0.0, 0.0, 0.0, 0.0, 0.0, 0.0, 0.0, 0.0, 0.0, 0.0, 0.0, 0.0, 0.0, 0.0, 0.0, 0.0, 0.0, 0.0, 0.0, 0.0, 0.0, 0.0, 0.0, 0.0, 0.0, 0.0, 0.0, 0.0, 0.0, 0.0, 0.0, 0.0, 0.0, 0.0, 0.0, 0.0, 0.0, 0.0, 0.0, 0.0, 0.0, 0.0, 0.0, 0.0, 0.0, 0.0, 0.0, 0.0, 0.0, 0.0, 0.0, 0.0, 0.0, 0.0, 0.0, 0.0, 0.0, 0.0, 0.0, 0.0, 0.0, 0.0, 0.0, 0.0, 0.0, 0.0, 0.0, 0.0, 0.0, 0.0, 0.0, 0.0, 0.0, 0.0, 0.0, 0.0, 0.0, 0.0, 0.0, 0.0, 0.0, 0.0, 0.0, 0.0, 0.0, 0.0, 0.0, 0.0, 0.0, 0.0, 0.0, 0.0, 0.0, 0.0, 0.0, 0.0, 0.0, 0.0, 0.0, 0.0, 0.0, 0.0, 0.0, 0.0, 0.0, 0.0, 0.0, 0.0, 0.0, 0.0, 0.0, 0.0, 0.0, 0.0, 0.0, 0.0, 0.0, 0.0, 0.0, 0.0, 0.0, 0.0, 0.0, 0.0, 0.0, 0.0, 0.0, 0.0, 0.0, 0.0, 0.0, 0.0, 0.0, 0.0, 0.0, 0.0, 0.0, 0.0, 0.0, 0.0, 0.0, 0.0, 0.0, 0.0, 0.0, 0.0, 0.0, 0.0, 0.0, 0.0, 0.0, 0.0, 0.0, 0.0, 0.0, 0.0, 0.0, 0.0, 0.0, 0.0, 0.0, 0.0, 0.0, 0.0, 0.0, 0.0, 0.0, 0.0, 0.0, 0.0, 0.0, 0.0, 0.0, 0.0, 0.0, 0.0, 0.0, 0.0, 0.0, 0.0, 0.0, 0.0, 0.0, 0.0, 0.0, 0.0, 0.0, 0.0, 0.0, 0.0, 0.0, 0.0, 0.0, 0.0, 0.0, 0.0, 0.0, 0.0, 0.0, 0.0, 0.0, 0.0, 0.0, 0.0, 0.0, 0.0, 0.0, 0.0, 0.0, 0.0, 0.0, 0.0, 0.0, 0.0, 0.0, 0.0, 0.0, 0.0, 0.0, 0.0, 0.0, 0.0, 0.0, 0.0, 0.0, 0.0, 0.0, 0.0, 0.0, 0.0, 0.0, 0.0, 0.0, 0.0, 0.0, 0.0, 0.0, 0.0, 0.0, 0.0, 0.0, 0.0, 0.0, 0.0, 0.0, 0.0, 0.0, 0.0, 0.0, 0.0, 0.0, 0.0, 0.0, 0.0, 0.0, 0.0, 0.0, 0.0, 0.0, 0.0, 0.0, 0.0, 0.0, 0.0, 0.0, 0.0, 0.0, 0.0, 0.0, 0.0, 0.0, 0.0, 0.0, 0.0, 0.0, 0.0, 0.0, 0.0, 0.0, 0.0, 0.0, 0.0, 0.0, 0.0, 0.0, 0.0, 0.0, 0.0, 0.0, 0.0, 0.0, 0.0, 0.0, 0.0, 0.0, 0.0, 0.0, 0.0, 0.0, 0.0, 0.0, 0.0, 0.0, 0.0, 0.0, 0.0, 0.0, 0.0, 0.0, 0.0, 0.0, 0.0, 0.0, 0.0, 0.0, 0.0, 0.0, 0.0, 0.0, 0.0, 0.0, 0.0, 0.0, 0.0, 0.0, 0.0, 0.0, 0.0, 0.0, 0.0, 0.0, 0.0, 0.0, 0.0, 0.0, 0.0, 0.0, 0.0, 0.0, 0.0, 0.0, 0.0, 0.0, 0.0, 0.0, 0.0, 0.0, 0.0, 0.0, 0.0, 0.0, 0.0, 0.0, 0.0, 0.0, 0.0, 0.0, 0.0, 0.0, 0.0, 0.0, 0.0, 0.0, 0.0, 0.0, 0.0, 0.0, 0.0, 0.0, 0.0, 0.0, 0.0, 0.0, 0.0, 0.0, 0.0, 0.0, 0.0, 0.0, 0.0, 0.0, 0.0, 0.0, 0.0, 0.0, 0.0, 0.0, 0.0, 0.0, 0.0, 0.0, 0.0, 0.0, 0.0, 0.0, 0.0, 0.0, 0.0, 0.0, 0.0, 0.0, 0.0, 0.0, 0.0, 0.0, 0.0, 0.0, 0.0, 0.0, 0.0, 0.0, 0.0, 0.0, 0.0, 0.0, 0.0, 0.0, 0.0, 0.0, 0.0, 0.0, 0.0, 0.0, 0.0, 0.0, 0.0, 0.0, 0.0, 0.0, 0.0, 0.0, 0.0, 0.0, 0.0, 0.0, 0.0, 0.0, 0.0, 0.0, 0.0, 0.0, 0.0, 0.0, 0.0, 0.0, 0.0, 0.0, 0.0, 0.0, 0.0, 0.0, 0.0, 0.0, 0.0, 0.0, 0.0, 0.0, 0.0, 0.0, 0.0, 0.0, 0.0, 0.0, 0.0, 0.0, 0.0, 0.0, 0.0, 0.0, 0.0, 0.0, 0.0, 0.0, 0.0, 0.0, 0.0, 0.0, 0.0, 0.0, 0.0, 0.0, 0.0, 0.0, 0.0, 0.0, 0.0, 0.0, 0.0, 0.0, 0.0, 0.0, 0.0, 0.0, 0.0, 0.0, 0.0, 0.0, 0.0, 0.0, 0.0, 0.0, 0.0, 0.0, 0.0, 0.0, 0.0, 0.0, 0.0, 0.0, 0.0, 0.0, 0.0, 0.0, 0.0, 0.0, 0.0, 0.0, 0.0, 0.0, 0.0, 0.0, 0.0, 0.0, 0.0, 0.0, 0.0, 0.0, 0.0, 0.0, 0.0, 0.0, 0.0, 0.0, 0.0, 0.0, 0.0, 0.0, 0.0, 0.0, 0.0, 0.0, 0.0, 0.0, 0.0, 0.0, 0.0, 0.0, 0.0, 0.0, 0.0, 0.0, 0.0, 0.0, 0.0, 0.0, 0.0, 0.0, 0.0, 0.0, 0.0, 0.0, 0.0, 0.0, 0.0, 0.0, 0.0, 0.0, 0.0, 0.0, 0.0, 0.0, 0.0, 0.0, 0.0, 0.0, 0.0, 0.0, 0.0, 0.0, 0.0, 0.0, 0.0, 0.0, 0.0, 0.0, 0.0, 0.0, 0.0, 0.0, 0.0, 0.0, 0.0, 0.0, 0.0, 0.0, 0.0, 0.0, 0.0, 0.0, 0.0, 0.0, 0.0, 0.0, 0.0, 0.0, 0.0, 0.0, 0.0, 0.0, 0.0, 0.0, 0.0, 0.0, 0.0, 0.0, 0.0, 0.0, 0.0, 0.0, 0.0, 0.0, 0.0, 0.0, 0.0, 0.0, 0.0, 0.0, 0.0, 0.0, 0.0, 0.0, 0.0, 0.0, 0.0, 0.0, 0.0, 0.0, 0.0, 0.0, 0.0, 0.0, 0.0, 0.0, 0.0, 0.0, 0.0, 0.0, 0.0, 0.0, 0.0, 0.0, 0.0, 0.0, 0.0, 0.0, 0.0, 0.0, 0.0, 0.0, 0.0, 0.0, 0.0, 0.0, 0.0, 0.0, 0.0, 0.0, 0.0, 0.0, 0.0, 0.0, 0.0, 0.0, 0.0, 0.0, 0.0, 0.0, 0.0, 0.0, 0.0, 0.0, 0.0, 0.0, 0.0, 0.0, 0.0, 0.0, 0.0, 0.0, 0.0, 0.0, 0.0, 0.0, 0.0, 0.0, 0.0, 0.0, 0.0, 0.0, 0.0, 0.0, 0.0, 0.0, 0.0, 0.0, 0.0, 0.0, 0.0, 0.0, 0.0, 0.0, 0.2968, 0.4854, 0.25, 0.49, 0.25, 0.3935, 0.278, 0.3908, 0.25, 0.49, 0.2032, 0.4854, 0.222, 0.3908, 0.25, 0.3935, 0.2032, 0.4854, 0.1582, 0.4717, 0.1951, 0.3826, 0.222, 0.3908, 0.1582, 0.4717, 0.1167, 0.4496, 0.1703, 0.3693, 0.1951, 0.3826, 0.1167, 0.4496, 0.08029, 0.4197, 0.1485, 0.3515, 0.1703, 0.3693, 0.08029, 0.4197, 0.05045, 0.3833, 0.1307, 0.3297, 0.1485, 0.3515, 0.05045, 0.3833, 0.02827, 0.3418, 0.1174, 0.3049, 0.1307, 0.3297, 0.02827, 0.3418, 0.01461, 0.2968, 0.1092, 0.278, 0.1174, 0.3049, 0.01461, 0.2968, 0.01, 0.25, 0.1065, 0.25, 0.1092, 0.278, 0.01, 0.25, 0.01461, 0.2032, 0.1092, 0.222, 0.1065, 0.25, 0.01461, 0.2032, 0.02827, 0.1582, 0.1174, 0.1951, 0.1092, 0.222, 0.02827, 0.1582, 0.05045, 0.1167, 0.1307, 0.1703, 0.1174, 0.1951, 0.05045, 0.1167, 0.08029, 0.08029, 0.1485, 0.1485, 0.1307, 0.1703, 0.08029, 0.08029, 0.1167, 0.05045, 0.1703, 0.1307, 0.1485, 0.1485, 0.1167, 0.05045, 0.1582, 0.02827, 0.1951, 0.1174, 0.1703, 0.1307, 0.1582, 0.02827, 0.2032, 0.01461, 0.222, 0.1092, 0.1951, 0.1174, 0.2032, 0.01461, 0.25, 0.01, 0.25, 0.1065, 0.222, 0.1092, 0.25, 0.01, 0.2968, 0.01461, 0.278, 0.1092, 0.25, 0.1065, 0.2968, 0.01461, 0.3418, 0.02827, 0.3049, 0.1174, 0.278, 0.1092, 0.3418, 0.02827, 0.3833, 0.05045, 0.3297, 0.1307, 0.3049, 0.1174, 0.3833, 0.05045, 0.4197, 0.08029, 0.3515, 0.1485, 0.3297, 0.1307, 0.4197, 0.08029, 0.4496, 0.1167, 0.3693, 0.1703, 0.3515, 0.1485, 0.4496, 0.1167, 0.4717, 0.1582, 0.3826, 0.1951, 0.3693, 0.1703, 0.4717, 0.1582, 0.4854, 0.2032, 0.3908, 0.222, 0.3826, 0.1951, 0.4854, 0.2032, 0.49, 0.25, 0.3935, 0.25, 0.3908, 0.222, 0.49, 0.25, 0.4854, 0.2968, 0.3908, 0.278, 0.3935, 0.25, 0.4854, 0.2968, 0.4717, 0.3418, 0.3826, 0.3049, 0.3908, 0.278, 0.4717, 0.3418, 0.4496, 0.3833, 0.3693, 0.3297, 0.3826, 0.3049, 0.4496, 0.3833, 0.4197, 0.4197, 0.3515, 0.3515, 0.3693, 0.3297, 0.4197, 0.4197, 0.3833, 0.4496, 0.3297, 0.3693, 0.3515, 0.3515, 0.3833, 0.4496, 0.3418, 0.4717, 0.3049, 0.3826, 0.3297, 0.3693, 0.3418, 0.4717, 0.2968, 0.4854, 0.278, 0.3908, 0.3049, 0.3826, 0.25, 0.1065, 0.0, 0.0, 0.0, 0.0, 0.222, 0.1092, 0.3049, 0.1174, 0.0, 0.0, 0.0, 0.0, 0.278, 0.1092, 0.3515, 0.1485, 0.0, 0.0, 0.0, 0.0, 0.3297, 0.1307, 0.3826, 0.3049, 0.0, 0.0, 0.0, 0.0, 0.3908, 0.278, 0.3826, 0.1951, 0.0, 0.0, 0.0, 0.0, 0.3693, 0.1703, 0.3515, 0.3515, 0.0, 0.0, 0.0, 0.0, 0.3693, 0.3297, 0.3935, 0.25, 0.0, 0.0, 0.0, 0.0, 0.3908, 0.222, 0.3049, 0.3826, 0.0, 0.0, 0.0, 0.0, 0.3297, 0.3693, 0.25, 0.3935, 0.0, 0.0, 0.0, 0.0, 0.278, 0.3908, 0.1951, 0.3826, 0.0, 0.0, 0.0, 0.0, 0.222, 0.3908, 0.1485, 0.3515, 0.0, 0.0, 0.0, 0.0, 0.1703, 0.3693, 0.1174, 0.3049, 0.0, 0.0, 0.0, 0.0, 0.1307, 0.3297, 0.1065, 0.25, 0.0, 0.0, 0.0, 0.0, 0.1092, 0.278, 0.1174, 0.1951, 0.0, 0.0, 0.0, 0.0, 0.1092, 0.222, 0.1485, 0.1485, 0.0, 0.0, 0.0, 0.0, 0.1307, 0.1703, 0.1951, 0.1174, 0.0, 0.0, 0.0, 0.0, 0.1703, 0.1307, 0.0, 0.0, 0.0, 0.0, 0.0, 0.0, 0.0, 0.0, 0.0, 0.0, 0.0, 0.0, 0.0, 0.0, 0.0, 0.0, 0.0, 0.0, 0.0, 0.0, 0.0, 0.0, 0.0, 0.0, 0.0, 0.0, 0.0, 0.0, 0.0, 0.0, 0.0, 0.0, 0.0, 0.0, 0.0, 0.0, 0.0, 0.0, 0.0, 0.0, 0.0, 0.0, 0.0, 0.0, 0.0, 0.0, 0.0, 0.0, 0.0, 0.0, 0.0, 0.0, 0.0, 0.0, 0.0, 0.0, 0.0, 0.0, 0.0, 0.0, 0.0, 0.0, 0.0, 0.0, 0.0, 0.0, 0.0, 0.0, 0.0, 0.0, 0.0, 0.0, 0.0, 0.0, 0.0, 0.0, 0.0, 0.0, 0.0, 0.0, 0.0, 0.0, 0.0, 0.0, 0.0, 0.0, 0.0, 0.0, 0.0, 0.0, 0.0, 0.0, 0.0, 0.0, 0.0, 0.0, 0.0, 0.0, 0.0, 0.0, 0.0, 0.0, 0.0, 0.0, 0.0, 0.0, 0.0, 0.0, 0.0, 0.0, 0.0, 0.0, 0.0, 0.0, 0.0, 0.0, 0.0, 0.0, 0.0, 0.0, 0.0, 0.0, 0.0, 0.0, 0.0, 0.0, 0.0, 0.0, 0.0, 0.0, 0.0, 0.0, 0.0, 0.0, 0.0, 0.0, 0.0, 0.0, 0.0, 0.0, 0.0, 0.0, 0.0, 0.0, 0.0, 0.0, 0.0, 0.0, 0.0, 0.0, 0.0, 0.0, 0.0, 0.0, 0.0, 0.0, 0.0, 0.0, 0.0, 0.0, 0.0, 0.0, 0.0, 0.0, 0.0, 0.0, 0.0, 0.0, 0.0, 0.0, 0.0, 0.0, 0.0, 0.0, 0.0, 0.0, 0.0, 0.0, 0.0, 0.0, 0.0, 0.0, 0.0, 0.0, 0.0, 0.0, 0.0, 0.0, 0.0, 0.0, 0.0, 0.0, 0.0, 0.0, 0.0, 0.0, 0.0, 0.0, 0.0, 0.0, 0.0, 0.0, 0.0, 0.0, 0.0, 0.0, 0.0, 0.0, 0.0, 0.0, 0.0, 0.0, 0.0, 0.0, 0.0, 0.0, 0.0, 0.0, 0.0, 0.0, 0.0, 0.0, 0.0, 0.0, 0.0, 0.0, 0.0, 0.0, 0.0, 0.0, 0.0, 0.0, 0.0, 0.0, 0.0, 0.0, 0.0, 0.0, 0.0, 0.0, 0.0, 0.0, 0.0, 0.0, 0.0, 0.0, 0.0, 0.0, 0.0, 0.0, 0.0, 0.0, 0.0, 0.0, 0.0, 0.0, 0.0, 0.0, 0.0, 0.0, 0.0, 0.0, 0.0, 0.0, 0.0, 0.0, 0.0, 0.0, 0.0, 0.0, 0.0, 0.0, 0.0, 0.0, 0.0, 0.0, 0.0, 0.0, 0.0, 0.0, 0.0, 0.0, 0.0, 0.0, 0.0, 0.0, 0.0, 0.0, 0.0, 0.0, 0.0, 0.0, 0.0, 0.0, 0.0, 0.0, 0.0, 0.0, 0.0, 0.0, 0.0, 0.0, 0.0, 0.0, 0.0, 0.0, 0.0, 0.0, 0.0, 0.0, 0.0, 0.0, 0.0, 0.0, 0.0, 0.0, 0.0, 0.0, 0.0, 0.0, 0.0, 0.0, 0.0, 0.0, 0.0, 0.0, 0.0, 0.0, 0.0, 0.0, 0.0, 0.0, 0.0, 0.0, 0.0, 0.0, 0.0, 0.0, 0.0, 0.0, 0.0, 0.0, 0.0, 0.0, 0.0, 0.0, 0.0, 0.0, 0.0, 0.0, 0.0, 0.0, 0.0, 0.0, 0.0, 0.0, 0.0, 0.0, 0.0, 0.0, 0.0, 0.0, 0.0, 0.0, 0.0, 0.0, 0.0, 0.0, 0.0, 0.0, 0.0, 0.0, 0.0, 0.0, 0.0, 0.0, 0.0, 0.0, 0.0, 0.0, 0.0, 0.0, 0.0, 0.0, 0.0, 0.0, 0.0, 0.0, 0.0, 0.0, 0.0, 0.0, 0.0, 0.0, 0.0, 0.0, 0.0, 0.0, 0.0, 0.0, 0.0, 0.0, 0.0, 0.0, 0.0, 0.0, 0.0, 0.0, 0.0, 0.0, 0.0, 0.0, 0.0, 0.0, 0.0, 0.0, 0.0, 0.0, 0.0, 0.0, 0.0, 0.0, 0.0, 0.0, 0.0, 0.0, 0.0, 0.0, 0.0, 0.0, 0.0, 0.0, 0.0, 0.0, 0.0, 0.0, 0.0, 0.0, 0.0, 0.0, 0.0, 0.0, 0.0, 0.0, 0.0, 0.0, 0.0, 0.0, 0.0, 0.0, 0.0, 0.0, 0.0, 0.0, 0.0, 0.0, 0.0, 0.0, 0.0, 0.0, 0.0, 0.0, 0.0, 0.0, 0.0, 0.0, 0.0, 0.0, 0.0, 0.0, 0.0, 0.0, 0.0, 0.0, 0.0, 0.0, 0.0, 0.0, 0.0, 0.0, 0.0, 0.0, 0.0, 0.0, 0.0, 0.0, 0.0, 0.0, 0.0, 0.0, 0.0, 0.0, 0.0, 0.0, 0.0, 0.0, 0.0, 0.0, 0.0, 0.0, 0.0, 0.0, 0.0, 0.0, 0.0, 0.0, 0.0, 0.0, 0.0, 0.0, 0.0, 0.0, 0.0, 0.0, 0.0, 0.0, 0.0, 0.0, 0.0, 0.0, 0.0, 0.0, 0.0, 0.0, 0.0, 0.0, 0.0, 0.0, 0.0, 0.0, 0.0, 0.0, 0.0, 0.0, 0.0, 0.0, 0.0, 0.0, 0.0, 0.0, 0.0, 0.0, 0.0, 0.0, 0.0, 0.0, 0.0, 0.0, 0.0, 0.0, 0.0, 0.0, 0.0, 0.0, 0.0, 0.0, 0.0, 0.0, 0.0, 0.0, 0.0, 0.0, 0.0, 0.0, 0.0, 0.0, 0.0, 0.0, 0.0, 0.0, 0.0, 0.0, 0.0, 0.0, 0.0, 0.0, 0.0, 0.0, 0.0, 0.0, 0.0, 0.0, 0.0, 0.0, 0.0, 0.0, 0.0, 0.0, 0.0, 0.0, 0.0, 0.0, 0.0, 0.0, 0.0, 0.0, 0.0, 0.0, 0.0, 0.0, 0.0, 0.0, 0.0, 0.0, 0.0, 0.0, 0.0, 0.0, 0.0, 0.0, 0.4418, 0.25, 0.4381, 0.2874, 0.0, 0.0, 0.0, 0.0, 0.0, 0.0, 0.0, 0.0, 0.0, 0.0, 0.0, 0.0, 0.0, 0.0, 0.0, 0.0, 0.0, 0.0, 0.0, 0.0, 0.0, 0.0, 0.0, 0.0, 0.0, 0.0, 0.0, 0.0, 0.0, 0.0, 0.0, 0.0, 0.0, 0.0, 0.0, 0.0, 0.0, 0.0, 0.0, 0.0, 0.0, 0.0, 0.0, 0.0, 0.0, 0.0, 0.0, 0.0, 0.0, 0.0, 0.0, 0.0, 0.0, 0.0, 0.0, 0.0, 0.0, 0.0, 0.0, 0.0, 0.0, 0.0, 0.0, 0.0, 0.0, 0.0, 0.0, 0.0, 0.0, 0.0, 0.0, 0.0, 0.0, 0.0, 0.0, 0.0, 0.0, 0.0, 0.0, 0.0, 0.0, 0.0, 0.0, 0.0, 0.0, 0.0, 0.0, 0.0, 0.0, 0.0, 0.0, 0.0, 0.0, 0.0, 0.0, 0.0, 0.0, 0.0, 0.0, 0.0, 0.0, 0.0, 0.0, 0.0, 0.0, 0.0, 0.0, 0.0, 0.0, 0.0, 0.0, 0.0, 0.0, 0.0, 0.0, 0.0, 0.0, 0.0, 0.0, 0.0, 0.0, 0.0, 0.0, 0.0, 0.0, 0.0, 0.0, 0.0, 0.0, 0.0, 0.0, 0.0, 0.0, 0.0, 0.0, 0.0, 0.0, 0.0, 0.0, 0.0, 0.0, 0.0, 0.0, 0.0, 0.0, 0.0, 0.0, 0.0, 0.0, 0.0, 0.0, 0.0, 0.0, 0.0, 0.0, 0.0, 0.0, 0.0, 0.0, 0.0, 0.0, 0.0, 0.0, 0.0, 0.0, 0.0, 0.0, 0.0, 0.0, 0.0, 0.0, 0.0, 0.0, 0.0, 0.0, 0.0, 0.0, 0.0, 0.0, 0.0, 0.0, 0.0, 0.0, 0.0, 0.0, 0.0, 0.0, 0.0, 0.0, 0.0, 0.0, 0.0, 0.0, 0.0, 0.0, 0.0, 0.0, 0.0, 0.0, 0.0, 0.0, 0.0, 0.0, 0.0, 0.0, 0.0, 0.0, 0.0, 0.0, 0.0, 0.0, 0.0, 0.0, 0.0, 0.0, 0.0, 0.0, 0.0, 0.0, 0.0, 0.0, 0.0, 0.0, 0.0, 0.0, 0.0, 0.0, 0.0, 0.0, 0.0, 0.0, 0.0, 0.0, 0.0, 0.0, 0.0, 0.0, 0.0, 0.0, 0.0, 0.0, 0.0, 0.0, 0.0, 0.0, 0.0, 0.0, 0.0, 0.0, 0.0, 0.0, 0.0, 0.0, 0.0, 0.0, 0.0, 0.0, 0.0, 0.0, 0.0, 0.0, 0.0, 0.0, 0.0, 0.0, 0.0, 0.0, 0.0, 0.0, 0.0, 0.0, 0.0, 0.0, 0.0, 0.0, 0.0, 0.0, 0.0, 0.0, 0.0, 0.0, 0.0, 0.0, 0.0, 0.0, 0.0, 0.0, 0.0, 0.0, 0.0, 0.0, 0.0, 0.0, 0.0, 0.0, 0.0, 0.6875, 1.0, 0.0, 0.0, 0.0, 0.0, 0.0, 0.0, 0.0, 0.0, 0.0, 0.0, 0.0, 0.0, 0.0, 0.0, 0.0, 0.0, 0.0, 0.0, 0.0, 0.0, 0.0, 0.0, 0.0, 0.0, 0.0, 0.0, 0.0, 0.0, 0.0, 0.0, 0.0, 0.0, 0.0, 0.0, 0.0, 0.0, 0.0, 0.0, 0.0, 0.0, 0.0, 0.0, 0.0, 0.0, 0.0, 0.0, 0.0, 0.0, 0.0, 0.0, 0.0, 0.0, 0.0, 0.0, 0.0, 0.0, 0.0, 0.0, 0.0, 0.0, 0.0, 0.0, 0.0, 0.0, 0.0, 0.0, 0.0, 0.0, 0.0, 0.0, 0.0, 0.0, 0.0, 0.0, 0.0, 0.0, 0.0, 0.0, 0.0, 0.0, 0.0, 0.0, 0.0, 0.0, 0.0, 0.0, 0.0, 0.0, 0.0, 0.0, 0.0, 0.0, 0.0, 0.0, 0.0, 0.0, 0.0, 0.0, 0.0, 0.0, 0.0, 0.0, 0.0, 0.0, 0.0, 0.0, 0.0, 0.0, 0.0, 0.0, 0.0, 0.0, 0.0, 0.0, 0.0, 0.0, 0.0, 0.0, 0.0, 0.0, 0.0, 0.0, 0.0, 0.0, 0.0, 0.0, 0.0, 0.0, 0.0, 0.0, 0.0, 0.0, 0.0, 0.0, 0.0, 0.0, 0.0, 0.0, 0.0, 0.0, 0.0, 0.0, 0.0, 0.0, 0.0, 0.0, 0.0, 0.0, 0.0, 0.0, 0.0, 0.0, 0.0, 0.0, 0.0, 0.0, 0.0, 0.0, 0.0, 0.0, 0.0, 0.0, 0.0, 0.0, 0.0, 0.0, 0.0, 0.0, 0.0, 0.0, 0.0, 0.0, 0.0, 0.0, 0.0, 0.0, 0.0, 0.0, 0.0, 0.0, 0.0, 0.0, 0.0, 0.0, 0.0, 0.0, 0.0, 0.0, 0.0, 0.0, 0.0, 0.0, 0.0, 0.0, 0.0, 0.0, 0.0, 0.0, 0.0, 0.0, 0.0, 0.0, 0.0, 0.0, 0.0, 0.0, 0.0, 0.0, 0.0, 0.0, 0.0, 0.0, 0.0, 0.0, 0.0, 0.0, 0.0, 0.0, 0.0, 0.0, 0.0, 0.0, 0.0, 0.0, 0.0, 0.0, 0.0, 0.0, 0.0, 0.0, 0.0, 0.0, 0.0, 0.0, 0.0, 0.0, 0.0, 0.0, 0.0, 0.0, 0.0, 0.0, 0.0, 0.0, 0.0, 0.0, 0.0, 0.0, 0.0, 0.0, 0.0, 0.0, 0.0, 0.0, 0.0, 0.0, 0.0, 0.0, 0.0, 0.0, 0.0, 0.0, 0.0, 0.0, 0.0, 0.0, 0.0, 0.0, 0.0, 0.0, 0.0, 0.0, 0.0, 0.0, 0.0, 0.0, 0.0, 0.0, 0.0, 0.0, 0.0, 0.0, 0.0, 0.0, 0.0, 0.0, 0.0, 0.0, 0.0, 0.0, 0.0, 0.0, 0.0, 0.0, 0.0, 0.0, 0.0, 0.0, 0.0, 0.0, 0.0, 0.0, 0.0, 0.0, 0.0, 0.0, 0.0, 0.0, 0.0, 0.0, 0.0, 0.0, 0.0, 0.0, 0.0, 0.0, 0.0, 0.0, 0.0, 0.0, 0.0, 0.0, 0.0, 0.0, 0.0, 0.0, 0.0, 0.0, 0.0, 0.0, 0.0, 0.0, 0.0, 0.0, 0.0, 0.0, 0.0, 0.0, 0.0, 0.0, 0.0, 0.0, 0.0, 0.0, 0.0, 0.0, 0.0, 0.0, 0.0, 0.0, 0.0, 0.0, 0.0, 0.0, 0.0, 0.0, 0.0, 0.0, 0.0, 0.0, 0.0, 0.0, 0.0, 0.0, 0.0, 0.0, 0.0, 0.0, 0.0, 0.0, 0.0, 0.0, 0.0, 0.0, 0.0, 0.0, 0.0, 0.0, 0.0, 0.0, 0.0, 0.0, 0.0, 0.0, 0.0, 0.0, 0.0, 0.0, 0.0, 0.0, 0.0, 0.0, 0.0, 0.0, 0.0, 0.0, 0.0, 0.0, 0.0, 0.0, 0.0, 0.0, 0.0, 0.0, 0.0, 0.0, 0.0, 0.0, 0.0, 0.0, 0.0, 0.0, 0.0, 0.0, 0.0, 0.0, 0.0, 0.0, 0.0, 0.0, 0.0, 0.0, 0.0, 0.0, 0.0, 0.0, 0.0, 0.0, 0.0, 0.0, 0.0, 0.0, 0.0, 0.0, 0.0, 0.0, 0.0, 0.0, 0.0, 0.0, 0.0, 0.0, 0.0, 0.0, 0.0, 0.0, 0.0, 0.0, 0.0, 0.0, 0.0, 0.0, 0.0, 0.0, 0.0, 0.0, 0.0, 0.0, 0.0, 0.0, 0.0, 0.0, 0.0, 0.0, 0.0, 0.0, 0.0, 0.0, 0.0, 0.0, 0.0, 0.0, 0.0, 0.0, 0.0, 0.0, 0.0, 0.0, 0.0, 0.0, 0.0, 0.0, 0.0, 0.0, 0.0, 0.0, 0.0, 0.0, 0.0, 0.0, 0.0, 0.0, 0.0, 0.0, 0.0, 0.0, 0.0, 0.0, 0.0, 0.0, 0.0, 0.0, 0.0, 0.0, 0.0, 0.0, 0.0, 0.0, 0.0, 0.0, 0.0, 0.0, 0.0, 0.0, 0.0, 0.0, 0.0, 0.0, 0.0, 0.0, 0.0, 0.0, 0.0, 0.0, 0.0, 0.0, 0.0, 0.0, 0.0, 0.0, 0.0, 0.0, 0.0, 0.0, 0.0, 0.0, 0.0, 0.0, 0.0, 0.0, 0.0, 0.0, 0.0, 0.0, 0.0, 0.0, 0.0, 0.0, 0.0, 0.0, 0.0, 0.0, 0.0, 0.0, 0.0, 0.0, 0.0, 0.0, 0.0, 0.0, 0.0, 0.0, 0.0, 0.0, 0.0, 0.0, 0.0, 0.0, 0.0, 0.0, 0.0, 0.0, 0.0, 0.0, 0.0, 0.0, 0.0, 0.0, 0.0, 0.0, 0.0, 0.0, 0.0, 0.0, 0.0, 0.0, 0.0, 0.0, 0.0, 0.0, 0.0, 0.0, 0.0, 0.0, 0.0, 0.0, 0.0, 0.0, 0.0, 0.0, 0.0, 0.0, 0.0, 0.0, 0.0, 0.0, 0.0, 0.0, 0.0, 0.0, 0.0, 0.0, 0.0, 0.0, 0.0, 0.0, 0.0, 0.0, 0.0, 0.0, 0.0, 0.0, 0.0, 0.0, 0.0, 0.0, 0.0, 0.0, 0.0, 0.0, 0.0, 0.0, 0.0, 0.0, 0.0, 0.0, 0.0, 0.0, 0.0, 0.0, 0.0, 0.0, 0.0, 0.0, 0.0, 0.0, 0.0, 0.0, 0.0, 0.0, 0.0, 0.0, 0.0, 0.0, 0.0, 0.0, 0.0, 0.0, 0.0, 0.0, 0.0, 0.0, 0.0, 0.0, 0.0, 0.0, 0.0, 0.0, 0.0, 0.0, 0.0, 0.0, 0.0, 0.0, 0.0, 0.0, 0.0, 0.0, 0.0, 0.0, 0.0, 0.0, 0.0, 0.0, 0.0, 0.0, 0.0, 0.0, 0.0, 0.0, 0.0, 0.0, 0.0, 0.0, 0.0, 0.0, 0.0, 0.0, 0.0, 0.0, 0.0, 0.0, 0.0, 0.0, 0.0, 0.0, 0.0, 0.0, 0.0, 0.0, 0.0, 0.0, 0.0, 0.0, 0.0, 0.0, 0.0, 0.0, 0.0, 0.0, 0.0, 0.0, 0.0, 0.0, 0.0, 0.0, 0.0, 0.0, 0.0, 0.0, 0.0, 0.0, 0.0, 0.0, 0.0, 0.0, 0.0, 0.0, 0.0, 0.0, 0.0, 0.0, 0.0, 0.0, 0.0, 0.0, 0.0, 0.0, 0.0, 0.0, 0.0, 0.0, 0.0, 0.0, 0.0, 0.0, 0.0, 0.0, 0.0, 0.0, 0.0, 0.0, 0.0, 0.0, 0.0, 0.0, 0.0, 0.0, 0.0, 0.0, 0.0, 0.0, 0.0, 0.0, 0.0, 0.0, 0.0, 0.0, 0.0, 0.0, 0.0, 0.0, 0.0, 0.0, 0.0, 0.0, 0.0, 0.0, 0.0, 0.0, 0.0, 0.0, 0.0, 0.0, 0.0, 0.0, 0.0, 0.0, 0.0, 0.0, 0.0, 0.0, 0.0, 0.0, 0.0, 0.0, 0.0, 0.0, 0.0, 0.0, 0.0, 0.0, 0.0, 0.0, 0.0, 0.0, 0.0, 0.0, 0.0, 0.0, 0.0, 0.0, 0.0, 0.0, 0.0, 0.0, 0.0, 0.0, 0.0, 0.0, 0.0, 0.0, 0.0, 0.0, 0.0, 0.0, 0.0, 0.0, 0.0, 0.0, 0.0, 0.0, 0.0, 0.0, 0.0, 0.0, 0.0, 0.0, 0.0, 0.0, 0.0, 0.0, 0.0, 0.0, 0.0, 0.0, 0.0, 0.0, 0.0, 0.0, 0.0, 0.0, 0.0, 0.0, 0.0, 0.0, 0.0, 0.0, 0.0, 0.0, 0.0, 0.0, 0.0, 0.0, 0.0, 0.0, 0.0, 0.0, 0.0, 0.0, 0.0, 0.0, 0.0, 0.0, 0.0, 0.0, 0.0, 0.0, 0.0, 0.0, 0.0, 0.0, 0.0, 0.0, 0.0, 0.0, 0.0, 0.0, 0.0, 0.0, 0.0, 0.0, 0.0, 0.0, 0.0, 0.0, 0.0, 0.0, 0.0, 0.0, 0.0, 0.0, 0.0, 0.0, 0.0, 0.0, 0.0, 0.0, 0.0, 0.0, 0.0, 0.0, 0.0, 0.0, 0.0, 0.0, 0.0, 0.0, 0.0, 0.0, 0.0, 0.0, 0.0, 0.0, 0.0, 0.0, 0.0, 0.0, 0.0, 0.0, 0.0, 0.0, 0.0, 0.0, 0.0, 0.0, 0.0, 0.0, 0.0, 0.0, 0.1435, 0.4095, 0.1144, 0.3856, 0.0, 0.0, 0.0, 0.0, 0.0, 0.0, 0.1766, 0.4272, 0.1435, 0.4095, 0.0, 0.0, 0.0, 0.0, 0.0, 0.0, 0.0, 0.0, 0.0, 0.0, 0.0, 0.0, 0.0, 0.0, 0.0, 0.0, 0.0, 0.0, 0.0, 0.0, 0.0, 0.0, 0.0, 0.0, 0.0, 0.0, 0.0, 0.0, 0.0, 0.0, 0.0, 0.0, 0.0, 0.0, 0.0, 0.0, 0.0, 0.0, 0.0, 0.0, 0.0, 0.0, 0.0, 0.0, 0.0, 0.0, 0.0, 0.0, 0.0, 0.0, 0.0, 0.0, 0.0, 0.0, 0.0, 0.0, 0.0, 0.0, 0.0, 0.0, 0.0, 0.0, 0.0, 0.0, 0.0, 0.0, 0.0, 0.0, 0.0, 0.0, 0.0, 0.0, 0.0, 0.0, 0.0, 0.0, 0.0, 0.0, 0.0, 0.0, 0.0, 0.0, 0.0, 0.0, 0.0, 0.0, 0.0, 0.0, 0.0, 0.0, 0.0, 0.0, 0.0, 0.0, 0.0, 0.0, 0.0, 0.0, 0.0, 0.0, 0.0, 0.0, 0.0, 0.0, 0.0, 0.0, 0.0, 0.0, 0.0, 0.0, 0.0, 0.0, 0.0, 0.0, 0.0, 0.0, 0.0, 0.0, 0.0, 0.0, 0.0, 0.0, 0.0, 0.0, 0.0, 0.0, 0.0, 0.0, 0.0, 0.0, 0.0, 0.0, 0.0, 0.0, 0.0, 0.0, 0.0, 0.0, 0.0, 0.0, 0.0, 0.0, 0.0, 0.0, 0.0, 0.0, 0.0, 0.0, 0.0, 0.0, 0.0, 0.0, 0.0, 0.0, 0.0, 0.0, 0.0, 0.0, 0.0, 0.0, 0.0, 0.0, 0.0, 0.0, 0.0, 0.0, 0.0, 0.0, 0.0, 0.0, 0.0, 0.0, 0.0, 0.0, 0.0, 0.0, 0.0, 0.0, 0.0, 0.0, 0.0, 0.0, 0.0, 0.0, 0.0, 0.0, 0.0, 0.0, 0.0, 0.0, 0.0, 0.0, 0.0, 0.0, 0.0, 0.0, 0.0, 0.0, 0.0, 0.0, 0.0, 0.0, 0.0, 0.0, 0.0, 0.0, 0.0, 0.0, 0.0, 0.0, 0.0, 0.0, 0.0, 0.0, 0.0, 0.0, 0.0, 0.0, 0.0, 0.0, 0.0, 0.0, 0.0, 0.0, 0.0, 0.0, 0.0, 0.0, 0.0, 0.0, 0.0, 0.0, 0.0, 0.0, 0.0, 0.0, 0.0, 0.0, 0.0, 0.0, 0.0, 0.0, 0.0, 0.0, 0.0, 0.0, 0.0, 0.0, 0.0, 0.0, 0.0, 0.0, 0.0, 0.0, 0.0, 0.0, 0.0, 0.0, 0.0, 0.0, 0.0, 0.0, 0.0, 0.0, 0.0, 0.0, 0.0, 0.0, 0.0, 0.0, 0.0, 0.0, 0.0, 0.0, 0.0, 0.0, 0.0, 0.0, 0.0, 0.0, 0.0, 0.0, 0.0, 0.0, 0.0, 0.0, 0.0, 0.0, 0.0, 0.0, 0.0, 0.0, 0.0, 0.0, 0.0, 0.0, 0.0, 0.0, 0.0, 0.0, 0.0, 0.0, 0.0, 0.0, 0.0, 0.0, 0.0, 0.0, 0.0, 0.0, 0.0, 0.0, 0.0, 0.0, 0.0, 0.0, 0.0, 0.0, 0.0, 0.0, 0.0, 0.0, 0.0, 0.0, 0.0, 0.0, 0.0, 0.0, 0.0, 0.0, 0.0, 0.0, 0.0, 0.0, 0.0, 0.0, 0.0, 0.0, 0.0, 0.0, 0.0, 0.0, 0.0, 0.0, 0.0, 0.0, 0.0, 0.0, 0.0, 0.0, 0.0, 0.0, 0.0, 0.0, 0.0, 0.0, 0.0, 0.0, 0.0, 0.0, 0.0, 0.0, 0.0, 0.0, 0.0, 0.0, 0.0, 0.0, 0.0, 0.0, 0.0, 0.0, 0.0, 0.0, 0.0, 0.0, 0.0, 0.0, 0.0, 0.0, 0.0, 0.0, 0.0, 0.0, 0.0, 0.0, 0.0, 0.0, 0.0, 0.0, 0.0, 0.0, 0.0, 0.0, 0.0, 0.0, 0.0, 0.0, 0.0, 0.0, 0.0, 0.0, 0.0, 0.0, 0.0, 0.0, 0.0, 0.0, 0.0, 0.0, 0.0, 0.0, 0.0, 0.0, 0.0, 0.0, 0.0, 0.0, 0.0, 0.0, 0.0, 0.0, 0.0, 0.0, 0.0, 0.0, 0.0, 0.0, 0.0, 0.0, 0.0, 0.0, 0.0, 0.0, 0.0, 0.0, 0.0, 0.0, 0.0, 0.0, 0.0, 0.0, 0.0, 0.0, 0.0, 0.0, 0.0, 0.0, 0.0, 0.0, 0.0, 0.0, 0.0, 0.0, 0.0, 0.0, 0.0, 0.0, 0.0, 0.0, 0.0, 0.0, 0.0, 0.0, 0.0, 0.0, 0.0, 0.0, 0.0, 0.0, 0.0, 0.0, 0.0, 0.0, 0.0, 0.0, 0.0, 0.0, 0.0, 0.0, 0.0, 0.0, 0.0, 0.0, 0.0, 0.0, 0.0, 0.0, 0.0, 0.0, 0.0, 0.0, 0.0, 0.0, 0.0, 0.0, 0.0, 0.0, 0.0, 0.0, 0.0, 0.0, 0.0, 0.0, 0.0, 0.0, 0.0, 0.0, 0.0, 0.0, 0.0, 0.0, 0.0, 0.0, 0.0, 0.0, 0.0, 0.0, 0.0, 0.0, 0.0, 0.0, 0.0, 0.0, 0.0, 0.0, 0.0, 0.0, 0.0, 0.0, 0.0, 0.0, 0.0, 0.0, 0.0, 0.0, 0.0, 0.0, 0.0, 0.0, 0.0, 0.0, 0.0, 0.0, 0.0, 0.0, 0.0, 0.0, 0.0, 0.0, 0.0, 0.0, 0.0, 0.0, 0.0, 0.0, 0.0, 0.0, 0.0, 0.0, 0.0, 0.0, 0.0, 0.0, 0.0, 0.0, 0.0, 0.0, 0.0, 0.0, 0.0, 0.0, 0.0, 0.0, 0.0, 0.0, 0.0, 0.0, 0.0, 0.0, 0.0, 0.0, 0.0, 0.0, 0.0, 0.0, 0.0, 0.0, 0.0, 0.0, 0.0, 0.0, 0.0, 0.0, 0.0, 0.0, 0.0, 0.0, 0.0, 0.0, 0.0, 0.0, 0.1307, 0.1703, 0.0, 0.0, 0.0, 0.0, 0.1174, 0.1951, 0.1703, 0.1307, 0.0, 0.0, 0.0, 0.0, 0.1485, 0.1485, 0.222, 0.1092, 0.0, 0.0, 0.0, 0.0, 0.1951, 0.1174, 0.278, 0.1092, 0.0, 0.0, 0.0, 0.0, 0.25, 0.1065, 0.3297, 0.1307, 0.0, 0.0, 0.0, 0.0, 0.3049, 0.1174, 0.3693, 0.1703, 0.0, 0.0, 0.0, 0.0, 0.3515, 0.1485, 0.3693, 0.3297, 0.0, 0.0, 0.0, 0.0, 0.3826, 0.3049, 0.3908, 0.222, 0.0, 0.0, 0.0, 0.0, 0.3826, 0.1951, 0.3297, 0.3693, 0.0, 0.0, 0.0, 0.0, 0.3515, 0.3515, 0.3908, 0.278, 0.0, 0.0, 0.0, 0.0, 0.3935, 0.25, 0.278, 0.3908, 0.0, 0.0, 0.0, 0.0, 0.3049, 0.3826, 0.222, 0.3908, 0.0, 0.0, 0.0, 0.0, 0.25, 0.3935, 0.1703, 0.3693, 0.0, 0.0, 0.0, 0.0, 0.1951, 0.3826, 0.1307, 0.3297, 0.0, 0.0, 0.0, 0.0, 0.1485, 0.3515, 0.1092, 0.278, 0.0, 0.0, 0.0, 0.0, 0.1174, 0.3049, 0.1092, 0.222, 0.0, 0.0, 0.0, 0.0, 0.1065, 0.25, 0.0, 0.0, 0.0, 0.0, 0.0, 0.0, 0.0, 0.0, 0.0, 0.0, 0.0, 0.0, 0.0, 0.0, 0.0, 0.0, 0.0, 0.0, 0.0, 0.0, 0.0, 0.0, 0.0, 0.0, 0.0, 0.0, 0.0, 0.0, 0.0, 0.0, 0.0, 0.0, 0.0, 0.0, 0.0, 0.0, 0.0, 0.0, 0.0, 0.0, 0.0, 0.0, 0.0, 0.0, 0.0, 0.0, 0.0, 0.0, 0.0, 0.0, 0.0, 0.0, 0.0, 0.0, 0.0, 0.0, 0.0, 0.0, 0.0, 0.0, 0.0, 0.0, 0.0, 0.0, 0.0, 0.0, 0.0, 0.0, 0.0, 0.0, 0.0, 0.0, 0.0, 0.0, 0.0, 0.0, 0.0, 0.0, 0.0, 0.0, 0.0, 0.0, 0.0, 0.0, 0.0, 0.0, 0.0, 0.0, 0.0, 0.0, 0.0, 0.0, 0.0, 0.0, 0.0, 0.0, 0.0, 0.0, 0.0, 0.0, 0.0, 0.0, 0.0, 0.0, 0.0, 0.0, 0.0, 0.0, 0.0, 0.0, 0.0, 0.0, 0.0, 0.0, 0.0, 0.0, 0.0, 0.0, 0.0, 0.0, 0.0, 0.0, 0.0, 0.0, 0.0, 0.0, 0.0, 0.0, 0.0, 0.0, 0.0, 0.0, 0.0, 0.0, 0.0, 0.0, 0.0, 0.0, 0.0, 0.0, 0.0, 0.0, 0.0, 0.0, 0.0, 0.0, 0.0, 0.0, 0.0, 0.0, 0.0, 0.0, 0.0, 0.0, 0.0, 0.0, 0.0, 0.0, 0.0, 0.0, 0.0, 0.0, 0.0, 0.0, 0.0, 0.0, 0.0, 0.0, 0.0, 0.0, 0.0, 0.0, 0.0, 0.0, 0.0, 0.0, 0.0, 0.0, 0.0, 0.0, 0.0, 0.0, 0.0, 0.0, 0.0, 0.0, 0.0, 0.0, 0.0, 0.0, 0.0, 0.0, 0.0, 0.0, 0.0, 0.0, 0.0, 0.0, 0.0, 0.0, 0.0, 0.0, 0.0, 0.0, 0.0, 0.0, 0.0, 0.0, 0.0, 0.0, 0.0, 0.0, 0.0, 0.0, 0.0, 0.0, 0.0, 0.0, 0.0, 0.0, 0.0, 0.0, 0.0, 0.0, 0.0, 0.0, 0.0, 0.0, 0.0, 0.0, 0.0, 0.0, 0.0, 0.0, 0.0, 0.0, 0.0, 0.0, 0.0, 0.0, 0.0, 0.0, 0.0, 0.0, 0.0, 0.0, 0.0, 0.0, 0.0, 0.0, 0.0, 0.0, 0.0, 0.0, 0.0, 0.0, 0.0, 0.0, 0.0, 0.0, 0.0, 0.0, 0.0, 0.0, 0.0, 0.0, 0.0, 0.0, 0.0, 0.0, 0.0, 0.0, 0.0, 0.0, 0.0, 0.0, 0.0, 0.0, 0.0, 0.0, 0.0, 0.0, 0.0, 0.0, 0.0, 0.0, 0.0, 0.0, 0.0, 0.0, 0.0, 0.0, 0.0, 0.0, 0.0, 0.0, 0.0, 0.0, 0.0, 0.0, 0.0, 0.0, 0.0, 0.0, 0.0, 0.0, 0.0, 0.0, 0.0, 0.0, 0.0, 0.0, 0.0, 0.0, 0.0, 0.0, 0.0, 0.0, 0.0, 0.0, 0.0, 0.0, 0.0, 0.0, 0.0, 0.0, 0.0, 0.0, 0.0, 0.0, 0.0, 0.0, 0.0, 0.0, 0.0, 0.0, 0.0, 0.0, 0.0, 0.0, 0.0, 0.0, 0.0, 0.0, 0.0, 0.0, 0.0, 0.0, 0.0, 0.0, 0.0, 0.0, 0.0, 0.0, 0.0, 0.0, 0.0, 0.0, 0.0, 0.0, 0.0, 0.0, 0.0, 0.0, 0.0, 0.0, 0.0, 0.0, 0.0, 0.0, 0.0, 0.0, 0.0, 0.0, 0.0, 0.0, 0.0, 0.0, 0.0, 0.0, 0.0, 0.0, 0.0, 0.0, 0.0, 0.0, 0.0, 0.0, 0.0, 0.0, 0.0, 0.0, 0.0, 0.0, 0.0, 0.0, 0.0, 0.0, 0.0, 0.0, 0.0, 0.0, 0.0, 0.0, 0.0, 0.0, 0.0, 0.0, 0.0, 0.0, 0.0, 0.0, 0.0, 0.0, 0.0, 0.0, 0.0, 0.0, 0.0, 0.0, 0.0, 0.0, 0.0, 0.0, 0.0, 0.0, 0.0, 0.0, 0.0, 0.0, 0.0, 0.0, 0.0, 0.0, 0.0, 0.0, 0.0, 0.0, 0.0, 0.0, 0.0, 0.0, 0.0, 0.0, 0.0, 0.0, 0.0, 0.0, 0.0, 0.0, 0.0, 0.0, 0.0, 0.0, 0.0, 0.0, 0.0, 0.0, 0.0, 0.0, 0.0, 0.0, 0.0, 0.0, 0.0, 0.0, 0.0, 0.0, 0.0, 0.0, 0.0, 0.0, 0.0, 0.0, 0.0, 0.0, 0.0, 0.0, 0.0, 0.0, 0.0, 0.0, 0.0, 0.0, 0.0, 0.0, 0.0, 0.0, 0.0, 0.0, 0.0, 0.0, 0.0, 0.0, 0.0, 0.0])
me_keys_plate_v6.use_remesh_fix_poles = True
me_keys_plate_v6.use_remesh_preserve_attributes = False
me_keys_plate_v6.update()

# ---- objects
ob_keys_plate_v6 = bpy.data.objects.new('keys_plate_v6', me_keys_plate_v6)

# ---- transforms, parenting, visibility, modifiers, constraints
ob_keys_plate_v6.location = (0.0, 0.0, 0.0)

# ---- collection membership
col_collection.objects.link(ob_keys_plate_v6)

# ---- scene / render settings (as saved in the file)
scene.frame_start = 1; scene.frame_end = 250; scene.frame_set(1)
scene.render.engine = 'BLENDER_EEVEE_NEXT'
scene.cycles.use_denoising = False
scene.cycles.samples = 128
scene.cycles.sampling_pattern = 'TABULATED_SOBOL'
scene.cycles.use_adaptive_sampling = False
scene.cycles.use_light_tree = False
scene.view_settings.view_transform = 'Filmic'
bpy.context.view_layer.update()

# ---- added for rendering (the .blend has no active camera and no usable light): camera, sun
cam_auto = bpy.data.cameras.new('AutoCamera')
cam_auto.lens = 50.0
cam_auto.sensor_width = 36.0
cam_auto.clip_end = 2184.13
ob_auto_camera = bpy.data.objects.new('AutoCamera', cam_auto)
scene.collection.objects.link(ob_auto_camera)
ob_auto_camera.location = (180.302, -111.993, 102.562)
ob_auto_camera.rotation_euler = (1.09748, -7.21219e-08, 0.694738)
scene.camera = ob_auto_camera
light_auto_sun = bpy.data.lights.new('AutoSun', 'SUN')
light_auto_sun.energy = 3.0
light_auto_sun.angle = 0.0523599
ob_auto_sun = bpy.data.objects.new('AutoSun', light_auto_sun)
scene.collection.objects.link(ob_auto_sun)
ob_auto_sun.rotation_euler = (0.872665, 0.174533, 0.523599)
bpy.context.view_layer.update()
